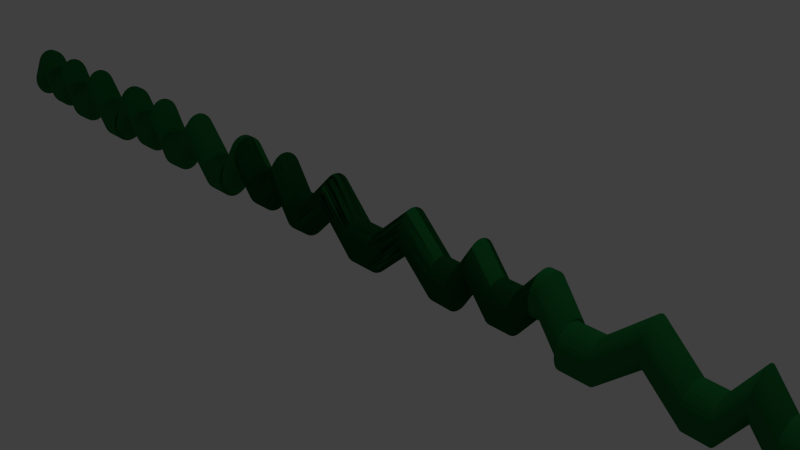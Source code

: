 # Source: puestoCiclas.blend  (saved by Blender 2.73.0; exported with 4.5.12 LTS)
import bpy
from mathutils import Matrix  # noqa: F401  (used for matrix-valued properties, if any)

bpy.ops.wm.read_factory_settings(use_empty=True)
scene = bpy.context.scene
scene.name = 'Scene'

# ---- collections
col_collection_1 = bpy.data.collections.new('Collection 1'); scene.collection.children.link(col_collection_1)

# ---- materials (node trees are filled in below, after node groups)
mat_material_001 = bpy.data.materials.new('Material.001')
mat_material_001.alpha_threshold = 0.0
mat_material_001.use_transparent_shadow = False
mat_material_001.diffuse_color = (0.01107, 0.1473, 0.03431, 1.0)
mat_material_001.specular_color = (0.002196, 0.009018, 0.002735)
mat_material_001.roughness = 0.5

# ---- material node trees

# ---- world
world_world = bpy.data.worlds.new('World'); scene.world = world_world
world_world.color = (0.05088, 0.05088, 0.05088)
world_world.use_sun_shadow = False
world_world.sun_shadow_jitter_overblur = 0.0
world_world.cycles.sampling_method = 'MANUAL'
world_world.cycles.sample_map_resolution = 256

# ---- cameras
cam_camera = bpy.data.cameras.new('Camera')
cam_camera.clip_end = 100.0
cam_camera.lens = 35.0
cam_camera.sensor_width = 32.0
cam_camera.sensor_height = 18.0
cam_camera.ortho_scale = 7.314
cam_camera.dof.focus_distance = 0.0
cam_camera.dof.aperture_fstop = 128.0

# ---- lights
light_lamp = bpy.data.lights.new('Lamp', 'POINT')
light_lamp.transmission_factor = 0.0
light_lamp.cutoff_distance = 30.0
light_lamp.energy = 100.0
light_lamp.shadow_buffer_clip_start = 1.001
light_lamp.shadow_soft_size = 0.1
light_lamp.shadow_maximum_resolution = 0.006
light_lamp.use_absolute_resolution = True
light_lamp.cycles.use_multiple_importance_sampling = False

# ---- meshes
me_cylinder = bpy.data.meshes.new('Cylinder')
me_cylinder.from_pydata([(0.0, 1.0, -1.0), (0.0, 1.0, 1.0), (0.1951, 0.9808, -1.0), (0.1951, 0.9808, 1.0), (0.3827, 0.9239, -1.0), (0.3827, 0.9239, 1.0), (0.5556, 0.8315, -1.0), (0.5556, 0.8315, 1.0), (0.7071, 0.7071, -1.0), (0.7071, 0.7071, 1.0), (0.8315, 0.5556, -1.0), (0.8315, 0.5556, 1.0), (0.9239, 0.3827, -1.0), (0.9239, 0.3827, 1.0), (0.9808, 0.1951, -1.0), (0.9808, 0.1951, 1.0), (1.0, 7.55e-08, -1.0), (1.0, 7.55e-08, 1.0), (0.9808, -0.1951, -1.0), (0.9808, -0.1951, 1.0), (0.9239, -0.3827, -1.0), (0.9239, -0.3827, 1.0), (0.8315, -0.5556, -1.0), (0.8315, -0.5556, 1.0), (0.7071, -0.7071, -1.0), (0.7071, -0.7071, 1.0), (0.5556, -0.8315, -1.0), (0.5556, -0.8315, 1.0), (0.3827, -0.9239, -1.0), (0.3827, -0.9239, 1.0), (0.1951, -0.9808, -1.0), (0.1951, -0.9808, 1.0), (-3.258e-07, -1.0, -1.0), (-3.258e-07, -1.0, 1.0), (-0.1951, -0.9808, -1.0), (-0.1951, -0.9808, 1.0), (-0.3827, -0.9239, -1.0), (-0.3827, -0.9239, 1.0), (-0.5556, -0.8315, -1.0), (-0.5556, -0.8315, 1.0), (-0.7071, -0.7071, -1.0), (-0.7071, -0.7071, 1.0), (-0.8315, -0.5556, -1.0), (-0.8315, -0.5556, 1.0), (-0.9239, -0.3827, -1.0), (-0.9239, -0.3827, 1.0), (-0.9808, -0.1951, -1.0), (-0.9808, -0.1951, 1.0), (-1.0, 9.656e-07, -1.0), (-1.0, 9.656e-07, 1.0), (-0.9808, 0.1951, -1.0), (-0.9808, 0.1951, 1.0), (-0.9239, 0.3827, -1.0), (-0.9239, 0.3827, 1.0), (-0.8315, 0.5556, -1.0), (-0.8315, 0.5556, 1.0), (-0.7071, 0.7071, -1.0), (-0.7071, 0.7071, 1.0), (-0.5556, 0.8315, -1.0), (-0.5556, 0.8315, 1.0), (-0.3827, 0.9239, -1.0), (-0.3827, 0.9239, 1.0), (-0.1951, 0.9808, -1.0), (-0.1951, 0.9808, 1.0), (0.0, 1.0, -1.0), (0.0, 1.0, 1.0), (0.1951, 0.9808, -1.0), (0.1951, 0.9808, 1.0), (0.3827, 0.9239, -1.0), (0.3827, 0.9239, 1.0), (0.5556, 0.8315, -1.0), (0.5556, 0.8315, 1.0), (0.7071, 0.7071, -1.0), (0.7071, 0.7071, 1.0), (0.8315, 0.5556, -1.0), (0.8315, 0.5556, 1.0), (0.9239, 0.3827, -1.0), (0.9239, 0.3827, 1.0), (0.9808, 0.1951, -1.0), (0.9808, 0.1951, 1.0), (1.0, 7.55e-08, -1.0), (1.0, 7.55e-08, 1.0), (0.9808, -0.1951, -1.0), (0.9808, -0.1951, 1.0), (0.9239, -0.3827, -1.0), (0.9239, -0.3827, 1.0), (0.8315, -0.5556, -1.0), (0.8315, -0.5556, 1.0), (0.7071, -0.7071, -1.0), (0.7071, -0.7071, 1.0), (0.5556, -0.8315, -1.0), (0.5556, -0.8315, 1.0), (0.3827, -0.9239, -1.0), (0.3827, -0.9239, 1.0), (0.1951, -0.9808, -1.0), (0.1951, -0.9808, 1.0), (-3.258e-07, -1.0, -1.0), (-3.258e-07, -1.0, 1.0), (-0.1951, -0.9808, -1.0), (-0.1951, -0.9808, 1.0), (-0.3827, -0.9239, -1.0), (-0.3827, -0.9239, 1.0), (-0.5556, -0.8315, -1.0), (-0.5556, -0.8315, 1.0), (-0.7071, -0.7071, -1.0), (-0.7071, -0.7071, 1.0), (-0.8315, -0.5556, -1.0), (-0.8315, -0.5556, 1.0), (-0.9239, -0.3827, -1.0), (-0.9239, -0.3827, 1.0), (-0.9808, -0.1951, -1.0), (-0.9808, -0.1951, 1.0), (-1.0, 9.656e-07, -1.0), (-1.0, 9.656e-07, 1.0), (-0.9808, 0.1951, -1.0), (-0.9808, 0.1951, 1.0), (-0.9239, 0.3827, -1.0), (-0.9239, 0.3827, 1.0), (-0.8315, 0.5556, -1.0), (-0.8315, 0.5556, 1.0), (-0.7071, 0.7071, -1.0), (-0.7071, 0.7071, 1.0), (-0.5556, 0.8315, -1.0), (-0.5556, 0.8315, 1.0), (-0.3827, 0.9239, -1.0), (-0.3827, 0.9239, 1.0), (-0.1951, 0.9808, -1.0), (-0.1951, 0.9808, 1.0), (0.0, 1.0, -1.0), (0.0, 1.0, 1.0), (0.1951, 0.9808, -1.0), (0.1951, 0.9808, 1.0), (0.3827, 0.9239, -1.0), (0.3827, 0.9239, 1.0), (0.5556, 0.8315, -1.0), (0.5556, 0.8315, 1.0), (0.7071, 0.7071, -1.0), (0.7071, 0.7071, 1.0), (0.8315, 0.5556, -1.0), (0.8315, 0.5556, 1.0), (0.9239, 0.3827, -1.0), (0.9239, 0.3827, 1.0), (0.9808, 0.1951, -1.0), (0.9808, 0.1951, 1.0), (1.0, 7.55e-08, -1.0), (1.0, 7.55e-08, 1.0), (0.9808, -0.1951, -1.0), (0.9808, -0.1951, 1.0), (0.9239, -0.3827, -1.0), (0.9239, -0.3827, 1.0), (0.8315, -0.5556, -1.0), (0.8315, -0.5556, 1.0), (0.7071, -0.7071, -1.0), (0.7071, -0.7071, 1.0), (0.5556, -0.8315, -1.0), (0.5556, -0.8315, 1.0), (0.3827, -0.9239, -1.0), (0.3827, -0.9239, 1.0), (0.1951, -0.9808, -1.0), (0.1951, -0.9808, 1.0), (-3.258e-07, -1.0, -1.0), (-3.258e-07, -1.0, 1.0), (-0.1951, -0.9808, -1.0), (-0.1951, -0.9808, 1.0), (-0.3827, -0.9239, -1.0), (-0.3827, -0.9239, 1.0), (-0.5556, -0.8315, -1.0), (-0.5556, -0.8315, 1.0), (-0.7071, -0.7071, -1.0), (-0.7071, -0.7071, 1.0), (-0.8315, -0.5556, -1.0), (-0.8315, -0.5556, 1.0), (-0.9239, -0.3827, -1.0), (-0.9239, -0.3827, 1.0), (-0.9808, -0.1951, -1.0), (-0.9808, -0.1951, 1.0), (-1.0, 9.656e-07, -1.0), (-1.0, 9.656e-07, 1.0), (-0.9808, 0.1951, -1.0), (-0.9808, 0.1951, 1.0), (-0.9239, 0.3827, -1.0), (-0.9239, 0.3827, 1.0), (-0.8315, 0.5556, -1.0), (-0.8315, 0.5556, 1.0), (-0.7071, 0.7071, -1.0), (-0.7071, 0.7071, 1.0), (-0.5556, 0.8315, -1.0), (-0.5556, 0.8315, 1.0), (-0.3827, 0.9239, -1.0), (-0.3827, 0.9239, 1.0), (-0.1951, 0.9808, -1.0), (-0.1951, 0.9808, 1.0), (-1.622, 1.162, -3.737), (-1.427, 1.143, -3.737), (-1.239, 1.086, -3.737), (-1.066, 0.9937, -3.737), (-0.9146, 0.8693, -3.737), (-0.7903, 0.7178, -3.737), (-0.6979, 0.5449, -3.737), (-0.641, 0.3573, -3.737), (-0.6217, 0.1622, -3.737), (-0.641, -0.03285, -3.737), (-0.6979, -0.2204, -3.737), (-0.7903, -0.3933, -3.737), (-0.9146, -0.5449, -3.737), (-1.066, -0.6692, -3.737), (-1.239, -0.7616, -3.737), (-1.427, -0.8185, -3.737), (-1.622, -0.8378, -3.737), (-1.817, -0.8185, -3.737), (-2.004, -0.7616, -3.737), (-2.177, -0.6692, -3.737), (-2.329, -0.5449, -3.737), (-2.453, -0.3933, -3.737), (-2.546, -0.2204, -3.737), (-2.603, -0.03285, -3.737), (-2.622, 0.1622, -3.737), (-2.603, 0.3573, -3.737), (-2.546, 0.5449, -3.737), (-2.453, 0.7178, -3.737), (-2.329, 0.8693, -3.737), (-2.177, 0.9937, -3.737), (-2.004, 1.086, -3.737), (-1.817, 1.143, -3.737), (-0.01843, 1.162, -6.252), (0.1767, 1.143, -6.252), (0.3643, 1.086, -6.252), (0.5371, 0.9937, -6.252), (0.6887, 0.8693, -6.252), (0.813, 0.7178, -6.252), (0.9055, 0.5449, -6.252), (0.9624, 0.3573, -6.252), (0.9816, 0.1622, -6.252), (0.9624, -0.03285, -6.252), (0.9055, -0.2204, -6.252), (0.813, -0.3933, -6.252), (0.6887, -0.5449, -6.252), (0.5371, -0.6692, -6.252), (0.3643, -0.7616, -6.252), (0.1767, -0.8185, -6.252), (-0.01843, -0.8378, -6.252), (-0.2135, -0.8185, -6.252), (-0.4011, -0.7616, -6.252), (-0.574, -0.6692, -6.252), (-0.7255, -0.5449, -6.252), (-0.8499, -0.3933, -6.252), (-0.9423, -0.2204, -6.252), (-0.9992, -0.03285, -6.252), (-1.018, 0.1622, -6.252), (-0.9992, 0.3573, -6.252), (-0.9423, 0.5449, -6.252), (-0.8499, 0.7178, -6.252), (-0.7255, 0.8693, -6.252), (-0.574, 0.9937, -6.252), (-0.4011, 1.086, -6.252), (-0.2135, 1.143, -6.252), (-0.01843, 1.162, -6.252), (0.1767, 1.143, -6.252), (0.3643, 1.086, -6.252), (0.5371, 0.9937, -6.252), (0.6887, 0.8693, -6.252), (0.813, 0.7178, -6.252), (0.9055, 0.5449, -6.252), (0.9624, 0.3573, -6.252), (0.9816, 0.1622, -6.252), (0.9624, -0.03285, -6.252), (0.9055, -0.2204, -6.252), (0.813, -0.3933, -6.252), (0.6887, -0.5449, -6.252), (0.5371, -0.6692, -6.252), (0.3643, -0.7616, -6.252), (0.1767, -0.8185, -6.252), (-0.01843, -0.8378, -6.252), (-0.2135, -0.8185, -6.252), (-0.4011, -0.7616, -6.252), (-0.574, -0.6692, -6.252), (-0.7255, -0.5449, -6.252), (-0.8499, -0.3933, -6.252), (-0.9423, -0.2204, -6.252), (-0.9992, -0.03285, -6.252), (-1.018, 0.1622, -6.252), (-0.9992, 0.3573, -6.252), (-0.9423, 0.5449, -6.252), (-0.8499, 0.7178, -6.252), (-0.7255, 0.8693, -6.252), (-0.574, 0.9937, -6.252), (-0.4011, 1.086, -6.252), (-0.2135, 1.143, -6.252), (0.01372, 1.162, -7.796), (0.2088, 1.143, -7.796), (0.3964, 1.086, -7.796), (0.5693, 0.9937, -7.796), (0.7208, 0.8693, -7.796), (0.8452, 0.7178, -7.796), (0.9376, 0.5449, -7.796), (0.9945, 0.3573, -7.796), (1.014, 0.1622, -7.796), (0.9945, -0.03285, -7.796), (0.9376, -0.2204, -7.796), (0.8452, -0.3933, -7.796), (0.7208, -0.5449, -7.796), (0.5693, -0.6692, -7.796), (0.3964, -0.7616, -7.796), (0.2088, -0.8185, -7.796), (0.01372, -0.8378, -7.796), (-0.1814, -0.8185, -7.796), (-0.369, -0.7616, -7.796), (-0.5418, -0.6692, -7.796), (-0.6934, -0.5449, -7.796), (-0.8177, -0.3933, -7.796), (-0.9102, -0.2204, -7.796), (-0.9671, -0.03285, -7.796), (-0.9863, 0.1622, -7.796), (-0.9671, 0.3573, -7.796), (-0.9102, 0.5449, -7.796), (-0.8177, 0.7178, -7.796), (-0.6934, 0.8693, -7.796), (-0.5418, 0.9937, -7.796), (-0.369, 1.086, -7.796), (-0.1814, 1.143, -7.796), (-1.571, 1.162, -9.336), (-1.376, 1.143, -9.336), (-1.188, 1.086, -9.336), (-1.015, 0.9937, -9.336), (-0.8638, 0.8693, -9.336), (-0.7394, 0.7178, -9.336), (-0.647, 0.5449, -9.336), (-0.5901, 0.3573, -9.336), (-0.5709, 0.1622, -9.336), (-0.5901, -0.03285, -9.336), (-0.647, -0.2204, -9.336), (-0.7394, -0.3933, -9.336), (-0.8638, -0.5449, -9.336), (-1.015, -0.6692, -9.336), (-1.188, -0.7616, -9.336), (-1.376, -0.8185, -9.336), (-1.571, -0.8378, -9.336), (-1.766, -0.8185, -9.336), (-1.954, -0.7616, -9.336), (-2.126, -0.6692, -9.336), (-2.278, -0.5449, -9.336), (-2.402, -0.3933, -9.336), (-2.495, -0.2204, -9.336), (-2.552, -0.03285, -9.336), (-2.571, 0.1622, -9.336), (-2.552, 0.3573, -9.336), (-2.495, 0.5449, -9.336), (-2.402, 0.7178, -9.336), (-2.278, 0.8693, -9.336), (-2.126, 0.9937, -9.336), (-1.954, 1.086, -9.336), (-1.766, 1.143, -9.336), (-0.2763, 1.162, -10.88), (-0.08123, 1.143, -10.88), (0.1064, 1.086, -10.88), (0.2792, 0.9937, -10.88), (0.4308, 0.8693, -10.88), (0.5551, 0.7178, -10.88), (0.6476, 0.5449, -10.88), (0.7045, 0.3573, -10.88), (0.7237, 0.1622, -10.88), (0.7045, -0.03285, -10.88), (0.6476, -0.2204, -10.88), (0.5551, -0.3933, -10.88), (0.4308, -0.5449, -10.88), (0.2792, -0.6692, -10.88), (0.1064, -0.7616, -10.88), (-0.08124, -0.8185, -10.88), (-0.2763, -0.8378, -10.88), (-0.4714, -0.8185, -10.88), (-0.659, -0.7616, -10.88), (-0.8319, -0.6692, -10.88), (-0.9834, -0.5449, -10.88), (-1.108, -0.3933, -10.88), (-1.2, -0.2204, -10.88), (-1.257, -0.03285, -10.88), (-1.276, 0.1622, -10.88), (-1.257, 0.3573, -10.88), (-1.2, 0.5449, -10.88), (-1.108, 0.7178, -10.88), (-0.9834, 0.8693, -10.88), (-0.8319, 0.9937, -10.88), (-0.659, 1.086, -10.88), (-0.4714, 1.143, -10.88), (-0.2763, 1.162, -12.43), (-0.08123, 1.143, -12.43), (0.1064, 1.086, -12.43), (0.2792, 0.9937, -12.43), (0.4308, 0.8693, -12.43), (0.5551, 0.7178, -12.43), (0.6476, 0.5449, -12.43), (0.7045, 0.3573, -12.43), (0.7237, 0.1622, -12.43), (0.7045, -0.03285, -12.43), (0.6476, -0.2204, -12.43), (0.5551, -0.3933, -12.43), (0.4308, -0.5449, -12.43), (0.2792, -0.6692, -12.43), (0.1064, -0.7616, -12.43), (-0.08123, -0.8185, -12.43), (-0.2763, -0.8378, -12.43), (-0.4714, -0.8185, -12.43), (-0.659, -0.7616, -12.43), (-0.8319, -0.6692, -12.43), (-0.9834, -0.5449, -12.43), (-1.108, -0.3933, -12.43), (-1.2, -0.2204, -12.43), (-1.257, -0.03285, -12.43), (-1.276, 0.1622, -12.43), (-1.257, 0.3573, -12.43), (-1.2, 0.5449, -12.43), (-1.108, 0.7178, -12.43), (-0.9834, 0.8693, -12.43), (-0.8319, 0.9937, -12.43), (-0.659, 1.086, -12.43), (-0.4714, 1.143, -12.43), (-1.523, 1.162, -13.97), (-1.327, 1.143, -13.97), (-1.14, 1.086, -13.97), (-0.967, 0.9937, -13.97), (-0.8155, 0.8693, -13.97), (-0.6911, 0.7178, -13.97), (-0.5987, 0.5449, -13.97), (-0.5418, 0.3573, -13.97), (-0.5226, 0.1622, -13.97), (-0.5418, -0.03285, -13.97), (-0.5987, -0.2204, -13.97), (-0.6911, -0.3933, -13.97), (-0.8155, -0.5449, -13.97), (-0.967, -0.6692, -13.97), (-1.14, -0.7616, -13.97), (-1.327, -0.8185, -13.97), (-1.523, -0.8378, -13.97), (-1.718, -0.8185, -13.97), (-1.905, -0.7616, -13.97), (-2.078, -0.6692, -13.97), (-2.23, -0.5449, -13.97), (-2.354, -0.3933, -13.97), (-2.446, -0.2204, -13.97), (-2.503, -0.03285, -13.97), (-2.523, 0.1622, -13.97), (-2.503, 0.3573, -13.97), (-2.446, 0.5449, -13.97), (-2.354, 0.7178, -13.97), (-2.23, 0.8693, -13.97), (-2.078, 0.9937, -13.97), (-1.905, 1.086, -13.97), (-1.718, 1.143, -13.97), (0.0, 1.0, -1.0), (0.0, 1.0, 1.0), (0.1951, 0.9808, -1.0), (0.1951, 0.9808, 1.0), (0.3827, 0.9239, -1.0), (0.3827, 0.9239, 1.0), (0.5556, 0.8315, -1.0), (0.5556, 0.8315, 1.0), (0.7071, 0.7071, -1.0), (0.7071, 0.7071, 1.0), (0.8315, 0.5556, -1.0), (0.8315, 0.5556, 1.0), (0.9239, 0.3827, -1.0), (0.9239, 0.3827, 1.0), (0.9808, 0.1951, -1.0), (0.9808, 0.1951, 1.0), (1.0, 7.55e-08, -1.0), (1.0, 7.55e-08, 1.0), (0.9808, -0.1951, -1.0), (0.9808, -0.1951, 1.0), (0.9239, -0.3827, -1.0), (0.9239, -0.3827, 1.0), (0.8315, -0.5556, -1.0), (0.8315, -0.5556, 1.0), (0.7071, -0.7071, -1.0), (0.7071, -0.7071, 1.0), (0.5556, -0.8315, -1.0), (0.5556, -0.8315, 1.0), (0.3827, -0.9239, -1.0), (0.3827, -0.9239, 1.0), (0.1951, -0.9808, -1.0), (0.1951, -0.9808, 1.0), (-3.258e-07, -1.0, -1.0), (-3.258e-07, -1.0, 1.0), (-0.1951, -0.9808, -1.0), (-0.1951, -0.9808, 1.0), (-0.3827, -0.9239, -1.0), (-0.3827, -0.9239, 1.0), (-0.5556, -0.8315, -1.0), (-0.5556, -0.8315, 1.0), (-0.7071, -0.7071, -1.0), (-0.7071, -0.7071, 1.0), (-0.8315, -0.5556, -1.0), (-0.8315, -0.5556, 1.0), (-0.9239, -0.3827, -1.0), (-0.9239, -0.3827, 1.0), (-0.9808, -0.1951, -1.0), (-0.9808, -0.1951, 1.0), (-1.0, 9.656e-07, -1.0), (-1.0, 9.656e-07, 1.0), (-0.9808, 0.1951, -1.0), (-0.9808, 0.1951, 1.0), (-0.9239, 0.3827, -1.0), (-0.9239, 0.3827, 1.0), (-0.8315, 0.5556, -1.0), (-0.8315, 0.5556, 1.0), (-0.7071, 0.7071, -1.0), (-0.7071, 0.7071, 1.0), (-0.5556, 0.8315, -1.0), (-0.5556, 0.8315, 1.0), (-0.3827, 0.9239, -1.0), (-0.3827, 0.9239, 1.0), (-0.1951, 0.9808, -1.0), (-0.1951, 0.9808, 1.0), (0.0, 1.0, -1.0), (0.0, 1.0, 1.0), (0.1951, 0.9808, -1.0), (0.1951, 0.9808, 1.0), (0.3827, 0.9239, -1.0), (0.3827, 0.9239, 1.0), (0.5556, 0.8315, -1.0), (0.5556, 0.8315, 1.0), (0.7071, 0.7071, -1.0), (0.7071, 0.7071, 1.0), (0.8315, 0.5556, -1.0), (0.8315, 0.5556, 1.0), (0.9239, 0.3827, -1.0), (0.9239, 0.3827, 1.0), (0.9808, 0.1951, -1.0), (0.9808, 0.1951, 1.0), (1.0, 7.55e-08, -1.0), (1.0, 7.55e-08, 1.0), (0.9808, -0.1951, -1.0), (0.9808, -0.1951, 1.0), (0.9239, -0.3827, -1.0), (0.9239, -0.3827, 1.0), (0.8315, -0.5556, -1.0), (0.8315, -0.5556, 1.0), (0.7071, -0.7071, -1.0), (0.7071, -0.7071, 1.0), (0.5556, -0.8315, -1.0), (0.5556, -0.8315, 1.0), (0.3827, -0.9239, -1.0), (0.3827, -0.9239, 1.0), (0.1951, -0.9808, -1.0), (0.1951, -0.9808, 1.0), (-3.258e-07, -1.0, -1.0), (-3.258e-07, -1.0, 1.0), (-0.1951, -0.9808, -1.0), (-0.1951, -0.9808, 1.0), (-0.3827, -0.9239, -1.0), (-0.3827, -0.9239, 1.0), (-0.5556, -0.8315, -1.0), (-0.5556, -0.8315, 1.0), (-0.7071, -0.7071, -1.0), (-0.7071, -0.7071, 1.0), (-0.8315, -0.5556, -1.0), (-0.8315, -0.5556, 1.0), (-0.9239, -0.3827, -1.0), (-0.9239, -0.3827, 1.0), (-0.9808, -0.1951, -1.0), (-0.9808, -0.1951, 1.0), (-1.0, 9.656e-07, -1.0), (-1.0, 9.656e-07, 1.0), (-0.9808, 0.1951, -1.0), (-0.9808, 0.1951, 1.0), (-0.9239, 0.3827, -1.0), (-0.9239, 0.3827, 1.0), (-0.8315, 0.5556, -1.0), (-0.8315, 0.5556, 1.0), (-0.7071, 0.7071, -1.0), (-0.7071, 0.7071, 1.0), (-0.5556, 0.8315, -1.0), (-0.5556, 0.8315, 1.0), (-0.3827, 0.9239, -1.0), (-0.3827, 0.9239, 1.0), (-0.1951, 0.9808, -1.0), (-0.1951, 0.9808, 1.0), (-1.622, 1.162, -3.737), (-1.427, 1.143, -3.737), (-1.239, 1.086, -3.737), (-1.066, 0.9937, -3.737), (-0.9146, 0.8693, -3.737), (-0.7903, 0.7178, -3.737), (-0.6979, 0.5449, -3.737), (-0.641, 0.3573, -3.737), (-0.6217, 0.1622, -3.737), (-0.641, -0.03285, -3.737), (-0.6979, -0.2204, -3.737), (-0.7903, -0.3933, -3.737), (-0.9146, -0.5449, -3.737), (-1.066, -0.6692, -3.737), (-1.239, -0.7616, -3.737), (-1.427, -0.8185, -3.737), (-1.622, -0.8378, -3.737), (-1.817, -0.8185, -3.737), (-2.004, -0.7616, -3.737), (-2.177, -0.6692, -3.737), (-2.329, -0.5449, -3.737), (-2.453, -0.3933, -3.737), (-2.546, -0.2204, -3.737), (-2.603, -0.03285, -3.737), (-2.622, 0.1622, -3.737), (-2.603, 0.3573, -3.737), (-2.546, 0.5449, -3.737), (-2.453, 0.7178, -3.737), (-2.329, 0.8693, -3.737), (-2.177, 0.9937, -3.737), (-2.004, 1.086, -3.737), (-1.817, 1.143, -3.737), (-0.01843, 1.162, -6.252), (0.1767, 1.143, -6.252), (0.3643, 1.086, -6.252), (0.5371, 0.9937, -6.252), (0.6887, 0.8693, -6.252), (0.813, 0.7178, -6.252), (0.9055, 0.5449, -6.252), (0.9624, 0.3573, -6.252), (0.9816, 0.1622, -6.252), (0.9624, -0.03285, -6.252), (0.9055, -0.2204, -6.252), (0.813, -0.3933, -6.252), (0.6887, -0.5449, -6.252), (0.5371, -0.6692, -6.252), (0.3643, -0.7616, -6.252), (0.1767, -0.8185, -6.252), (-0.01843, -0.8378, -6.252), (-0.2135, -0.8185, -6.252), (-0.4011, -0.7616, -6.252), (-0.574, -0.6692, -6.252), (-0.7255, -0.5449, -6.252), (-0.8499, -0.3933, -6.252), (-0.9423, -0.2204, -6.252), (-0.9992, 0.3573, -6.252), (-0.9423, 0.5449, -6.252), (-0.8499, 0.7178, -6.252), (-0.7255, 0.8693, -6.252), (-0.574, 0.9937, -6.252), (-0.4011, 1.086, -6.252), (-0.2135, 1.143, -6.252), (-0.01843, 1.162, -6.252), (0.1767, 1.143, -6.252), (0.3643, 1.086, -6.252), (0.5371, 0.9937, -6.252), (0.6887, 0.8693, -6.252), (0.813, 0.7178, -6.252), (0.9055, 0.5449, -6.252), (0.9624, 0.3573, -6.252), (0.9816, 0.1622, -6.252), (0.9624, -0.03285, -6.252), (0.9055, -0.2204, -6.252), (0.813, -0.3933, -6.252), (0.6887, -0.5449, -6.252), (0.5371, -0.6692, -6.252), (0.3643, -0.7616, -6.252), (0.1767, -0.8185, -6.252), (-0.01843, -0.8378, -6.252), (-0.2135, -0.8185, -6.252), (-0.4011, -0.7616, -6.252), (-0.574, -0.6692, -6.252), (-0.7255, -0.5449, -6.252), (-0.8499, -0.3933, -6.252), (-0.9423, -0.2204, -6.252), (-0.9992, -0.03285, -6.252), (-1.018, 0.1622, -6.252), (-0.9992, 0.3573, -6.252), (-0.9423, 0.5449, -6.252), (-0.8499, 0.7178, -6.252), (-0.7255, 0.8693, -6.252), (-0.574, 0.9937, -6.252), (-0.4011, 1.086, -6.252), (-0.2135, 1.143, -6.252), (0.01372, 1.162, -7.796), (0.2088, 1.143, -7.796), (0.3964, 1.086, -7.796), (0.5693, 0.9937, -7.796), (0.7208, 0.8693, -7.796), (0.8452, 0.7178, -7.796), (0.9376, 0.5449, -7.796), (0.9945, 0.3573, -7.796), (1.014, 0.1622, -7.796), (0.9945, -0.03285, -7.796), (0.9376, -0.2204, -7.796), (0.8452, -0.3933, -7.796), (0.7208, -0.5449, -7.796), (0.5693, -0.6692, -7.796), (0.3964, -0.7616, -7.796), (0.2088, -0.8185, -7.796), (0.01372, -0.8378, -7.796), (-0.1814, -0.8185, -7.796), (-0.369, -0.7616, -7.796), (-0.5418, -0.6692, -7.796), (-0.6934, -0.5449, -7.796), (-0.8177, -0.3933, -7.796), (-0.9102, -0.2204, -7.796), (-0.9671, -0.03285, -7.796), (-0.9863, 0.1622, -7.796), (-0.9671, 0.3573, -7.796), (-0.9102, 0.5449, -7.796), (-0.8177, 0.7178, -7.796), (-0.6934, 0.8693, -7.796), (-0.5418, 0.9937, -7.796), (-0.369, 1.086, -7.796), (-0.1814, 1.143, -7.796), (-1.571, 1.162, -9.336), (-1.376, 1.143, -9.336), (-1.188, 1.086, -9.336), (-1.015, 0.9937, -9.336), (-0.8638, 0.8693, -9.336), (-0.7394, 0.7178, -9.336), (-0.647, 0.5449, -9.336), (-0.5901, 0.3573, -9.336), (-0.5709, 0.1622, -9.336), (-0.5901, -0.03285, -9.336), (-0.647, -0.2204, -9.336), (-0.7394, -0.3933, -9.336), (-0.8638, -0.5449, -9.336), (-1.015, -0.6692, -9.336), (-1.188, -0.7616, -9.336), (-1.376, -0.8185, -9.336), (-1.571, -0.8378, -9.336), (-1.766, -0.8185, -9.336), (-1.954, -0.7616, -9.336), (-2.126, -0.6692, -9.336), (-2.278, -0.5449, -9.336), (-2.402, -0.3933, -9.336), (-2.495, -0.2204, -9.336), (-2.552, -0.03285, -9.336), (-2.571, 0.1622, -9.336), (-2.552, 0.3573, -9.336), (-2.495, 0.5449, -9.336), (-2.402, 0.7178, -9.336), (-2.278, 0.8693, -9.336), (-2.126, 0.9937, -9.336), (-1.954, 1.086, -9.336), (-1.766, 1.143, -9.336), (-0.2763, 1.162, -10.88), (-0.08123, 1.143, -10.88), (0.1064, 1.086, -10.88), (0.2792, 0.9937, -10.88), (0.4308, 0.8693, -10.88), (0.5551, 0.7178, -10.88), (0.6476, 0.5449, -10.88), (0.7045, 0.3573, -10.88), (0.7237, 0.1622, -10.88), (0.7045, -0.03285, -10.88), (0.6476, -0.2204, -10.88), (0.5551, -0.3933, -10.88), (0.4308, -0.5449, -10.88), (0.2792, -0.6692, -10.88), (0.1064, -0.7616, -10.88), (-0.08124, -0.8185, -10.88), (-0.2763, -0.8378, -10.88), (-0.4714, -0.8185, -10.88), (-0.659, -0.7616, -10.88), (-0.8319, -0.6692, -10.88), (-0.9834, -0.5449, -10.88), (-1.108, -0.3933, -10.88), (-1.2, -0.2204, -10.88), (-1.257, -0.03285, -10.88), (-1.276, 0.1622, -10.88), (-1.257, 0.3573, -10.88), (-1.2, 0.5449, -10.88), (-1.108, 0.7178, -10.88), (-0.9834, 0.8693, -10.88), (-0.8319, 0.9937, -10.88), (-0.659, 1.086, -10.88), (-0.4714, 1.143, -10.88), (-0.2763, 1.162, -12.43), (-0.08123, 1.143, -12.43), (0.1064, 1.086, -12.43), (0.2792, 0.9937, -12.43), (0.4308, 0.8693, -12.43), (0.5551, 0.7178, -12.43), (0.6476, 0.5449, -12.43), (0.7045, 0.3573, -12.43), (0.7237, 0.1622, -12.43), (0.7045, -0.03285, -12.43), (0.6476, -0.2204, -12.43), (0.5551, -0.3933, -12.43), (0.4308, -0.5449, -12.43), (0.2792, -0.6692, -12.43), (0.1064, -0.7616, -12.43), (-0.08123, -0.8185, -12.43), (-0.2763, -0.8378, -12.43), (-0.4714, -0.8185, -12.43), (-0.659, -0.7616, -12.43), (-0.8319, -0.6692, -12.43), (-0.9834, -0.5449, -12.43), (-1.108, -0.3933, -12.43), (-1.2, -0.2204, -12.43), (-1.257, -0.03285, -12.43), (-1.276, 0.1622, -12.43), (-1.257, 0.3573, -12.43), (-1.2, 0.5449, -12.43), (-1.108, 0.7178, -12.43), (-0.9834, 0.8693, -12.43), (-0.8319, 0.9937, -12.43), (-0.659, 1.086, -12.43), (-0.4714, 1.143, -12.43), (-1.523, 1.162, -13.97), (-1.327, 1.143, -13.97), (-1.14, 1.086, -13.97), (-0.967, 0.9937, -13.97), (-0.8155, 0.8693, -13.97), (-0.6911, 0.7178, -13.97), (-0.5987, 0.5449, -13.97), (-0.5418, 0.3573, -13.97), (-0.5226, 0.1622, -13.97), (-0.5418, -0.03285, -13.97), (-0.5987, -0.2204, -13.97), (-0.6911, -0.3933, -13.97), (-0.8155, -0.5449, -13.97), (-0.967, -0.6692, -13.97), (-1.14, -0.7616, -13.97), (-1.327, -0.8185, -13.97), (-1.523, -0.8378, -13.97), (-1.718, -0.8185, -13.97), (-1.905, -0.7616, -13.97), (-2.078, -0.6692, -13.97), (-2.23, -0.5449, -13.97), (-2.354, -0.3933, -13.97), (-2.446, -0.2204, -13.97), (-2.503, -0.03285, -13.97), (-2.523, 0.1622, -13.97), (-2.503, 0.3573, -13.97), (-2.446, 0.5449, -13.97), (-2.078, 0.9937, -13.97), (-1.905, 1.086, -13.97), (-1.718, 1.143, -13.97), (0.6718, -0.5449, -16.11), (0.5203, -0.6692, -16.11), (0.3474, -0.7616, -16.11), (0.1598, -0.8185, -16.11), (-0.0353, -0.8378, -16.11), (-0.2304, -0.8185, -16.11), (-0.418, -0.7616, -16.11), (-1.14, 1.086, -14.56), (-0.5909, -0.6692, -16.11), (0.9455, 0.3573, -16.11), (-0.7424, -0.5449, -16.11), (-0.8668, -0.3933, -16.11), (-0.9592, -0.2204, -16.11), (-1.016, -0.03285, -16.11), (-1.035, 0.1622, -16.11), (-1.327, 1.143, -14.56), (-1.016, 0.3573, -16.11), (-1.523, 1.162, -14.56), (-0.9592, 0.5449, -16.11), (-0.8668, 0.7178, -16.11), (-0.7424, 0.8693, -16.11), (-0.5909, 0.9937, -16.11), (-0.418, 1.086, -16.11), (-0.2304, 1.143, -16.11), (-0.0353, 1.162, -16.11), (0.1598, 1.143, -16.11), (0.3474, 1.086, -16.11), (-1.718, 1.143, -14.56), (-1.905, 1.086, -14.56), (-2.078, 0.9937, -14.56), (-2.23, 0.8693, -14.56), (-2.354, 0.7178, -14.56), (-2.446, 0.5449, -14.56), (-2.503, 0.3573, -14.56), (-2.523, 0.1622, -14.56), (-2.503, -0.03285, -14.56), (-2.446, -0.2204, -14.56), (-2.354, -0.3933, -14.56), (0.7962, 0.7178, -16.11), (0.8886, 0.5449, -16.11), (0.9647, 0.1622, -16.11), (0.9455, -0.03285, -16.11), (0.8886, -0.2204, -16.11), (0.7962, -0.3933, -16.11), (-2.23, -0.5449, -14.56), (-0.5418, 0.3573, -14.56), (-2.078, -0.6692, -14.56), (-1.905, -0.7616, -14.56), (-1.718, -0.8185, -14.56), (-1.523, -0.8378, -14.56), (-1.327, -0.8185, -14.56), (-1.14, -0.7616, -14.56), (-0.967, -0.6692, -14.56), (-0.8155, -0.5449, -14.56), (-0.6911, -0.3933, -14.56), (-0.5987, -0.2204, -14.56), (-0.5418, -0.03285, -14.56), (-0.5226, 0.1622, -14.56), (-2.446, 0.5449, -31.05), (-2.546, -0.2204, -20.81), (0.5203, 0.9937, -16.11), (-2.503, 0.3573, -31.05), (0.6718, 0.8693, -16.11), (-2.523, 0.1622, -31.05), (-2.503, -0.03285, -31.05), (-2.446, -0.2204, -31.05), (-2.354, -0.3933, -31.05), (-2.23, -0.5449, -31.05), (-2.078, -0.6692, -31.05), (-1.905, -0.7616, -31.05), (-1.718, -0.8185, -31.05), (-1.523, -0.8378, -31.05), (-0.9423, -0.2204, -23.33), (-2.603, 0.3573, -20.81), (-1.327, -0.8185, -31.05), (-1.14, -0.7616, -31.05), (-0.967, -0.6692, -31.05), (-0.8155, -0.5449, -31.05), (-0.6911, -0.3933, -31.05), (-0.5987, -0.2204, -31.05), (-0.5418, -0.03285, -31.05), (-0.5226, 0.1622, -31.05), (-0.5418, 0.3573, -31.05), (-2.622, 0.1622, -20.81), (-2.603, -0.03285, -20.81), (-0.5987, 0.5449, -31.05), (-0.6911, 0.7178, -31.05), (-0.8155, 0.8693, -31.05), (-0.967, 0.9937, -31.05), (-1.14, 1.086, -31.05), (-1.327, 1.143, -31.05), (-1.523, 1.162, -31.05), (-0.8319, 0.9937, -29.5), (-0.9834, 0.8693, -29.5), (-0.5987, 0.5449, -14.56), (-0.6911, 0.7178, -14.56), (-1.108, 0.7178, -29.5), (-1.2, 0.5449, -29.5), (0.2792, 0.9937, -29.5), (0.1064, 1.086, -29.5), (-0.08124, 1.143, -29.5), (-0.2763, 1.162, -29.5), (-1.2, 0.5449, -27.96), (-1.257, 0.3573, -27.96), (-1.276, 0.1622, -27.96), (-1.257, -0.03285, -27.96), (-1.2, -0.2204, -27.96), (-1.108, -0.3933, -27.96), (0.1064, 1.086, -27.96), (-0.8155, 0.8693, -14.56), (-0.967, 0.9937, -14.56), (-0.08124, 1.143, -27.96), (-2.495, 0.5449, -26.41), (-2.552, 0.3573, -26.41), (-2.571, 0.1622, -26.41), (-2.552, -0.03285, -26.41), (-2.495, -0.2204, -26.41), (-2.402, -0.3933, -26.41), (-1.188, 1.086, -26.41), (-1.376, 1.143, -26.41), (-1.571, 1.162, -26.41), (0.3964, 1.086, -24.87), (0.2088, 1.143, -24.87), (0.01372, 1.162, -24.87), (-0.9992, 0.3573, -23.33), (-1.018, 0.1622, -23.33), (-0.9992, -0.03285, -23.33), (-2.354, 0.7178, -31.05), (-2.23, 0.8693, -31.05), (-2.078, 0.9937, -31.05), (-1.905, 1.086, -31.05), (-1.718, 1.143, -31.05), (-8.424e-07, 1.0, -18.08), (-8.424e-07, 1.0, -16.08), (0.1951, 0.9808, -18.08), (0.1951, 0.9808, -16.08), (0.3827, 0.9239, -18.08), (0.3827, 0.9239, -16.08), (0.5556, 0.8315, -18.08), (0.5556, 0.8315, -16.08), (0.7071, 0.7071, -18.08), (0.7071, 0.7071, -16.08), (0.8315, 0.5556, -18.08), (0.8315, 0.5556, -16.08), (0.9239, 0.3827, -18.08), (0.9239, 0.3827, -16.08), (0.9808, 0.1951, -18.08), (0.9808, 0.1951, -16.08), (1.0, 7.55e-08, -18.08), (1.0, 7.55e-08, -16.08), (0.9808, -0.1951, -18.08), (0.9808, -0.1951, -16.08), (0.9239, -0.3827, -18.08), (0.9239, -0.3827, -16.08), (0.8315, -0.5556, -18.08), (0.8315, -0.5556, -16.08), (0.7071, -0.7071, -18.08), (0.7071, -0.7071, -16.08), (0.5556, -0.8315, -18.08), (0.5556, -0.8315, -16.08), (0.3827, -0.9239, -18.08), (0.3827, -0.9239, -16.08), (0.1951, -0.9808, -18.08), (0.1951, -0.9808, -16.08), (-1.168e-06, -1.0, -18.08), (-1.168e-06, -1.0, -16.08), (-0.1951, -0.9808, -18.08), (-0.1951, -0.9808, -16.08), (-0.3827, -0.9239, -18.08), (-0.3827, -0.9239, -16.08), (-0.5556, -0.8315, -18.08), (-0.5556, -0.8315, -16.08), (-0.7071, -0.7071, -18.08), (-0.7071, -0.7071, -16.08), (-0.8315, -0.5556, -18.08), (-0.8315, -0.5556, -16.08), (-0.9239, -0.3827, -18.08), (-0.9239, -0.3827, -16.08), (-0.9808, -0.1951, -18.08), (-0.9808, -0.1951, -16.08), (-1.0, 9.656e-07, -18.08), (-1.0, 9.656e-07, -16.08), (-0.9808, 0.1951, -18.08), (-0.9808, 0.1951, -16.08), (-0.9239, 0.3827, -18.08), (-0.9239, 0.3827, -16.08), (-0.8315, 0.5556, -18.08), (-0.8315, 0.5556, -16.08), (-0.7071, 0.7071, -18.08), (-0.7071, 0.7071, -16.08), (-0.5556, 0.8315, -18.08), (-0.5556, 0.8315, -16.08), (-0.3827, 0.9239, -18.08), (-0.3827, 0.9239, -16.08), (-0.1951, 0.9808, -18.08), (-0.1951, 0.9808, -16.08), (-8.424e-07, 1.0, -18.08), (-8.424e-07, 1.0, -16.08), (0.1951, 0.9808, -18.08), (0.1951, 0.9808, -16.08), (0.3827, 0.9239, -18.08), (0.3827, 0.9239, -16.08), (0.5556, 0.8315, -18.08), (0.5556, 0.8315, -16.08), (0.7071, 0.7071, -18.08), (0.7071, 0.7071, -16.08), (0.8315, 0.5556, -18.08), (0.8315, 0.5556, -16.08), (0.9239, 0.3827, -18.08), (0.9239, 0.3827, -16.08), (0.9808, 0.1951, -18.08), (0.9808, 0.1951, -16.08), (1.0, 7.55e-08, -18.08), (1.0, 7.55e-08, -16.08), (0.9808, -0.1951, -18.08), (0.9808, -0.1951, -16.08), (0.9239, -0.3827, -18.08), (0.9239, -0.3827, -16.08), (0.8315, -0.5556, -18.08), (0.8315, -0.5556, -16.08), (0.7071, -0.7071, -18.08), (0.7071, -0.7071, -16.08), (0.5556, -0.8315, -18.08), (0.5556, -0.8315, -16.08), (0.3827, -0.9239, -18.08), (0.3827, -0.9239, -16.08), (0.1951, -0.9808, -18.08), (0.1951, -0.9808, -16.08), (-1.168e-06, -1.0, -18.08), (-1.168e-06, -1.0, -16.08), (-0.1951, -0.9808, -18.08), (-0.1951, -0.9808, -16.08), (-0.3827, -0.9239, -18.08), (-0.3827, -0.9239, -16.08), (-0.5556, -0.8315, -18.08), (-0.5556, -0.8315, -16.08), (-0.7071, -0.7071, -18.08), (-0.7071, -0.7071, -16.08), (-0.8315, -0.5556, -18.08), (-0.8315, -0.5556, -16.08), (-0.9239, -0.3827, -18.08), (-0.9239, -0.3827, -16.08), (-0.9808, -0.1951, -18.08), (-0.9808, -0.1951, -16.08), (-1.0, 9.656e-07, -18.08), (-1.0, 9.656e-07, -16.08), (-0.9808, 0.1951, -18.08), (-0.9808, 0.1951, -16.08), (-0.9239, 0.3827, -18.08), (-0.9239, 0.3827, -16.08), (-0.8315, 0.5556, -18.08), (-0.8315, 0.5556, -16.08), (-0.7071, 0.7071, -18.08), (-0.7071, 0.7071, -16.08), (-0.5556, 0.8315, -18.08), (-0.5556, 0.8315, -16.08), (-0.3827, 0.9239, -18.08), (-0.3827, 0.9239, -16.08), (-0.1951, 0.9808, -18.08), (-0.1951, 0.9808, -16.08), (-1.622, 1.162, -20.81), (-1.427, 1.143, -20.81), (-1.239, 1.086, -20.81), (-1.066, 0.9937, -20.81), (-0.9146, 0.8693, -20.81), (-0.7903, 0.7178, -20.81), (-0.6979, 0.5449, -20.81), (-0.641, 0.3573, -20.81), (-0.6217, 0.1622, -20.81), (-0.641, -0.03285, -20.81), (-0.6979, -0.2204, -20.81), (-0.7903, -0.3933, -20.81), (-0.9146, -0.5449, -20.81), (-1.066, -0.6692, -20.81), (-1.239, -0.7616, -20.81), (-1.427, -0.8185, -20.81), (-1.622, -0.8378, -20.81), (-1.817, -0.8185, -20.81), (-2.004, -0.7616, -20.81), (-2.177, -0.6692, -20.81), (-2.329, -0.5449, -20.81), (-2.453, -0.3933, -20.81), (-2.546, -0.2204, -20.81), (-2.603, -0.03285, -20.81), (-2.622, 0.1622, -20.81), (-2.603, 0.3573, -20.81), (-2.546, 0.5449, -20.81), (-2.453, 0.7178, -20.81), (-2.329, 0.8693, -20.81), (-2.177, 0.9937, -20.81), (-2.004, 1.086, -20.81), (-1.817, 1.143, -20.81), (-0.01843, 1.162, -23.33), (0.1767, 1.143, -23.33), (0.3643, 1.086, -23.33), (0.5371, 0.9937, -23.33), (0.6887, 0.8693, -23.33), (0.813, 0.7178, -23.33), (0.9055, 0.5449, -23.33), (0.9624, 0.3573, -23.33), (0.9816, 0.1622, -23.33), (0.9624, -0.03285, -23.33), (0.9055, -0.2204, -23.33), (0.813, -0.3933, -23.33), (0.6887, -0.5449, -23.33), (0.5371, -0.6692, -23.33), (0.3643, -0.7616, -23.33), (0.1767, -0.8185, -23.33), (-0.01843, -0.8378, -23.33), (-0.2135, -0.8185, -23.33), (-0.4011, -0.7616, -23.33), (-0.574, -0.6692, -23.33), (-0.7255, -0.5449, -23.33), (-0.8499, -0.3933, -23.33), (-0.9423, -0.2204, -23.33), (-0.9992, 0.3573, -23.33), (-0.9423, 0.5449, -23.33), (-0.8499, 0.7178, -23.33), (-0.7255, 0.8693, -23.33), (-0.574, 0.9937, -23.33), (-0.4011, 1.086, -23.33), (-0.2135, 1.143, -23.33), (-0.01843, 1.162, -23.33), (0.1767, 1.143, -23.33), (0.3643, 1.086, -23.33), (0.5371, 0.9937, -23.33), (0.6887, 0.8693, -23.33), (0.813, 0.7178, -23.33), (0.9055, 0.5449, -23.33), (0.9624, 0.3573, -23.33), (0.9816, 0.1622, -23.33), (0.9624, -0.03285, -23.33), (0.9055, -0.2204, -23.33), (0.813, -0.3933, -23.33), (0.6887, -0.5449, -23.33), (0.5371, -0.6692, -23.33), (0.3643, -0.7616, -23.33), (0.1767, -0.8185, -23.33), (-0.01843, -0.8378, -23.33), (-0.2135, -0.8185, -23.33), (-0.4011, -0.7616, -23.33), (-0.574, -0.6692, -23.33), (-0.7255, -0.5449, -23.33), (-0.8499, -0.3933, -23.33), (-0.9423, -0.2204, -23.33), (-0.9992, -0.03285, -23.33), (-1.018, 0.1622, -23.33), (-0.9992, 0.3573, -23.33), (-0.9423, 0.5449, -23.33), (-0.8499, 0.7178, -23.33), (-0.7255, 0.8693, -23.33), (-0.574, 0.9937, -23.33), (-0.4011, 1.086, -23.33), (-0.2135, 1.143, -23.33), (0.01372, 1.162, -24.87), (0.2088, 1.143, -24.87), (0.3964, 1.086, -24.87), (0.5693, 0.9937, -24.87), (0.7208, 0.8693, -24.87), (0.8452, 0.7178, -24.87), (0.9376, 0.5449, -24.87), (0.9945, 0.3573, -24.87), (1.014, 0.1622, -24.87), (0.9945, -0.03285, -24.87), (0.9376, -0.2204, -24.87), (0.8452, -0.3933, -24.87), (0.7208, -0.5449, -24.87), (0.5693, -0.6692, -24.87), (0.3964, -0.7616, -24.87), (0.2088, -0.8185, -24.87), (0.01372, -0.8378, -24.87), (-0.1814, -0.8185, -24.87), (-0.369, -0.7616, -24.87), (-0.5418, -0.6692, -24.87), (-0.6934, -0.5449, -24.87), (-0.8177, -0.3933, -24.87), (-0.9102, -0.2204, -24.87), (-0.9671, -0.03285, -24.87), (-0.9863, 0.1622, -24.87), (-0.9671, 0.3573, -24.87), (-0.9102, 0.5449, -24.87), (-0.8177, 0.7178, -24.87), (-0.6934, 0.8693, -24.87), (-0.5418, 0.9937, -24.87), (-0.369, 1.086, -24.87), (-0.1814, 1.143, -24.87), (-1.571, 1.162, -26.41), (-1.376, 1.143, -26.41), (-1.188, 1.086, -26.41), (-1.015, 0.9937, -26.41), (-0.8638, 0.8693, -26.41), (-0.7394, 0.7178, -26.41), (-0.647, 0.5449, -26.41), (-0.5901, 0.3573, -26.41), (-0.5709, 0.1622, -26.41), (-0.5901, -0.03285, -26.41), (-0.647, -0.2204, -26.41), (-0.7394, -0.3933, -26.41), (-0.8638, -0.5449, -26.41), (-1.015, -0.6692, -26.41), (-1.188, -0.7616, -26.41), (-1.376, -0.8185, -26.41), (-1.571, -0.8378, -26.41), (-1.766, -0.8185, -26.41), (-1.954, -0.7616, -26.41), (-2.126, -0.6692, -26.41), (-2.278, -0.5449, -26.41), (-2.402, -0.3933, -26.41), (-2.495, -0.2204, -26.41), (-2.552, -0.03285, -26.41), (-2.571, 0.1622, -26.41), (-2.552, 0.3573, -26.41), (-2.495, 0.5449, -26.41), (-2.402, 0.7178, -26.41), (-2.278, 0.8693, -26.41), (-2.126, 0.9937, -26.41), (-1.954, 1.086, -26.41), (-1.766, 1.143, -26.41), (-0.2763, 1.162, -27.96), (-0.08124, 1.143, -27.96), (0.1064, 1.086, -27.96), (0.2792, 0.9937, -27.96), (0.4308, 0.8693, -27.96), (0.5551, 0.7178, -27.96), (0.6476, 0.5449, -27.96), (0.7045, 0.3573, -27.96), (0.7237, 0.1622, -27.96), (0.7045, -0.03285, -27.96), (0.6476, -0.2204, -27.96), (0.5551, -0.3933, -27.96), (0.4308, -0.5449, -27.96), (0.2792, -0.6692, -27.96), (0.1064, -0.7616, -27.96), (-0.08124, -0.8185, -27.96), (-0.2763, -0.8378, -27.96), (-0.4714, -0.8185, -27.96), (-0.659, -0.7616, -27.96), (-0.8319, -0.6692, -27.96), (-0.9834, -0.5449, -27.96), (-1.108, -0.3933, -27.96), (-1.2, -0.2204, -27.96), (-1.257, -0.03285, -27.96), (-1.276, 0.1622, -27.96), (-1.257, 0.3573, -27.96), (-1.2, 0.5449, -27.96), (-1.108, 0.7178, -27.96), (-0.9834, 0.8693, -27.96), (-0.8319, 0.9937, -27.96), (-0.659, 1.086, -27.96), (-0.4714, 1.143, -27.96), (-0.2763, 1.162, -29.5), (-0.08124, 1.143, -29.5), (0.1064, 1.086, -29.5), (0.2792, 0.9937, -29.5), (0.4308, 0.8693, -29.5), (0.5551, 0.7178, -29.5), (0.6476, 0.5449, -29.5), (0.7045, 0.3573, -29.5), (0.7237, 0.1622, -29.5), (0.7045, -0.03285, -29.5), (0.6476, -0.2204, -29.5), (0.5551, -0.3933, -29.5), (0.4308, -0.5449, -29.5), (0.2792, -0.6692, -29.5), (0.1064, -0.7616, -29.5), (-0.08124, -0.8185, -29.5), (-0.2763, -0.8378, -29.5), (-0.4714, -0.8185, -29.5), (-0.659, -0.7616, -29.5), (-0.8319, -0.6692, -29.5), (-0.9834, -0.5449, -29.5), (-1.108, -0.3933, -29.5), (-1.2, -0.2204, -29.5), (-1.257, -0.03285, -29.5), (-1.276, 0.1622, -29.5), (-1.257, 0.3573, -29.5), (-1.2, 0.5449, -29.5), (-1.108, 0.7178, -29.5), (-0.9834, 0.8693, -29.5), (-0.8319, 0.9937, -29.5), (-0.659, 1.086, -29.5), (-0.4714, 1.143, -29.5), (-1.523, 1.162, -31.05), (-0.967, 0.9937, -31.05), (-0.8155, 0.8693, -31.05), (-0.6911, 0.7178, -31.05), (-0.5987, 0.5449, -31.05), (-0.5418, 0.3573, -31.05), (-0.5226, 0.1622, -31.05), (-0.5418, -0.03285, -31.05), (-0.5987, -0.2204, -31.05), (-0.6911, -0.3933, -31.05), (-0.8155, -0.5449, -31.05), (-0.967, -0.6692, -31.05), (-1.14, -0.7616, -31.05), (-1.327, -0.8185, -31.05), (-1.523, -0.8378, -31.05), (-1.718, -0.8185, -31.05), (-1.905, -0.7616, -31.05), (-2.078, -0.6692, -31.05), (-2.23, -0.5449, -31.05), (-2.354, -0.3933, -31.05), (-2.446, -0.2204, -31.05), (-2.503, -0.03285, -31.05), (-2.523, 0.1622, -31.05), (-2.503, 0.3573, -31.05), (-2.446, 0.5449, -31.05), (-2.078, 0.9937, -31.05), (-1.905, 1.086, -31.05), (-1.718, 1.143, -31.05), (0.6611, -0.5449, -33.19), (0.5095, -0.6692, -33.19), (0.3366, -0.7616, -33.19), (0.149, -0.8185, -33.19), (-0.04604, -0.8378, -33.19), (-0.2411, -0.8185, -33.19), (-0.4287, -0.7616, -33.19), (-1.14, 1.086, -31.64), (-0.6016, -0.6692, -33.19), (0.9347, 0.3573, -33.19), (-0.7532, -0.5449, -33.19), (-0.8775, -0.3933, -33.19), (-0.9699, -0.2204, -33.19), (-1.027, -0.03285, -33.19), (-1.046, 0.1622, -33.19), (-1.327, 1.143, -31.64), (-1.027, 0.3573, -33.19), (-1.523, 1.162, -31.64), (-0.9699, 0.5449, -33.19), (-0.8775, 0.7178, -33.19), (-0.7531, 0.8693, -33.19), (-0.6016, 0.9937, -33.19), (-0.4287, 1.086, -33.19), (-0.2411, 1.143, -33.19), (-0.04604, 1.162, -33.19), (0.149, 1.143, -33.19), (0.3366, 1.086, -33.19), (-1.718, 1.143, -31.64), (-1.905, 1.086, -31.64), (-2.078, 0.9937, -31.64), (-2.23, 0.8693, -31.64), (-2.354, 0.7178, -31.64), (-2.446, 0.5449, -31.64), (-2.503, 0.3573, -31.64), (-2.523, 0.1622, -31.64), (-2.503, -0.03285, -31.64), (-2.446, -0.2204, -31.64), (-2.354, -0.3933, -31.64), (0.7854, 0.7178, -33.19), (0.8778, 0.5449, -33.19), (0.954, 0.1622, -33.19), (0.9347, -0.03285, -33.19), (0.8778, -0.2204, -33.19), (0.7854, -0.3933, -33.19), (-2.23, -0.5449, -31.64), (-0.5418, 0.3573, -31.64), (-2.078, -0.6692, -31.64), (-1.905, -0.7616, -31.64), (-1.718, -0.8185, -31.64), (-1.523, -0.8378, -31.64), (-1.327, -0.8185, -31.64), (-1.14, -0.7616, -31.64), (-0.967, -0.6692, -31.64), (-0.8155, -0.5449, -31.64), (-0.6911, -0.3933, -31.64), (-0.5987, -0.2204, -31.64), (-0.5418, -0.03285, -31.64), (-0.5226, 0.1622, -31.64), (0.5095, 0.9937, -33.19), (0.6611, 0.8693, -33.19), (-0.5987, 0.5449, -31.64), (-0.6911, 0.7178, -31.64), (-0.8155, 0.8693, -31.64), (-0.967, 0.9937, -31.64), (-2.446, 0.5449, -48.21), (-2.546, -0.2204, -37.98), (-2.503, 0.3573, -48.21), (-2.523, 0.1622, -48.21), (-2.503, -0.03285, -48.21), (-2.446, -0.2204, -48.21), (-2.354, -0.3933, -48.21), (-2.23, -0.5449, -48.21), (-2.078, -0.6692, -48.21), (-1.905, -0.7616, -48.21), (-1.718, -0.8185, -48.21), (-1.523, -0.8378, -48.21), (-0.9423, -0.2204, -40.5), (-2.603, 0.3573, -37.98), (-1.327, -0.8185, -48.21), (-1.14, -0.7616, -48.21), (-0.967, -0.6692, -48.21), (-0.8155, -0.5449, -48.21), (-0.6911, -0.3933, -48.21), (-0.5987, -0.2204, -48.21), (-0.5418, -0.03285, -48.21), (-0.5226, 0.1622, -48.21), (-0.5418, 0.3573, -48.21), (-2.622, 0.1622, -37.98), (-2.603, -0.03285, -37.98), (-0.5987, 0.5449, -48.21), (-0.6911, 0.7178, -48.21), (-0.8155, 0.8693, -48.21), (-0.967, 0.9937, -48.21), (-1.14, 1.086, -48.21), (-1.327, 1.143, -48.21), (-1.523, 1.162, -48.21), (-0.8319, 0.9937, -46.67), (-0.9834, 0.8693, -46.67), (-1.108, 0.7178, -46.67), (-1.2, 0.5449, -46.67), (0.2792, 0.9937, -46.67), (0.1064, 1.086, -46.67), (-0.08124, 1.143, -46.67), (-0.2763, 1.162, -46.67), (-1.2, 0.5449, -45.12), (-1.257, 0.3573, -45.12), (-1.276, 0.1622, -45.12), (-1.257, -0.03285, -45.12), (-1.2, -0.2204, -45.12), (-1.108, -0.3933, -45.12), (0.1064, 1.086, -45.12), (-0.08124, 1.143, -45.12), (-2.495, 0.5449, -43.58), (-2.552, 0.3573, -43.58), (-2.571, 0.1622, -43.58), (-2.552, -0.03285, -43.58), (-2.495, -0.2204, -43.58), (-2.402, -0.3933, -43.58), (-1.188, 1.086, -43.58), (-1.376, 1.143, -43.58), (-1.571, 1.162, -43.58), (0.3964, 1.086, -42.04), (0.2088, 1.143, -42.04), (0.01372, 1.162, -42.04), (-0.9992, 0.3573, -40.5), (-1.018, 0.1622, -40.5), (-0.9992, -0.03285, -40.5), (-2.354, 0.7178, -48.21), (-2.23, 0.8693, -48.21), (-2.078, 0.9937, -48.21), (-1.905, 1.086, -48.21), (-1.718, 1.143, -48.21), (-1.689e-06, 1.0, -35.24), (-1.689e-06, 1.0, -33.24), (0.1951, 0.9808, -35.24), (0.1951, 0.9808, -33.24), (0.3827, 0.9239, -35.24), (0.3827, 0.9239, -33.24), (0.5556, 0.8315, -35.24), (0.5556, 0.8315, -33.24), (0.7071, 0.7071, -35.24), (0.7071, 0.7071, -33.24), (0.8315, 0.5556, -35.24), (0.8315, 0.5556, -33.24), (0.9239, 0.3827, -35.24), (0.9239, 0.3827, -33.24), (0.9808, 0.1951, -35.24), (0.9808, 0.1951, -33.24), (1.0, 7.55e-08, -35.24), (1.0, 7.55e-08, -33.24), (0.9808, -0.1951, -35.24), (0.9808, -0.1951, -33.24), (0.9239, -0.3827, -35.24), (0.9239, -0.3827, -33.24), (0.8315, -0.5556, -35.24), (0.8315, -0.5556, -33.24), (0.7071, -0.7071, -35.24), (0.7071, -0.7071, -33.24), (0.5556, -0.8315, -35.24), (0.5556, -0.8315, -33.24), (0.3827, -0.9239, -35.24), (0.3827, -0.9239, -33.24), (0.1951, -0.9808, -35.24), (0.1951, -0.9808, -33.24), (-2.015e-06, -1.0, -35.24), (-2.015e-06, -1.0, -33.24), (-0.1951, -0.9808, -35.24), (-0.1951, -0.9808, -33.24), (-0.3827, -0.9239, -35.24), (-0.3827, -0.9239, -33.24), (-0.5556, -0.8315, -35.24), (-0.5556, -0.8315, -33.24), (-0.7071, -0.7071, -35.24), (-0.7071, -0.7071, -33.24), (-0.8315, -0.5556, -35.24), (-0.8315, -0.5556, -33.24), (-0.9239, -0.3827, -35.24), (-0.9239, -0.3827, -33.24), (-0.9808, -0.1951, -35.24), (-0.9808, -0.1951, -33.24), (-1.0, 9.656e-07, -35.24), (-1.0, 9.656e-07, -33.24), (-0.9808, 0.1951, -35.24), (-0.9808, 0.1951, -33.24), (-0.9239, 0.3827, -35.24), (-0.9239, 0.3827, -33.24), (-0.8315, 0.5556, -35.24), (-0.8315, 0.5556, -33.24), (-0.7071, 0.7071, -35.24), (-0.7071, 0.7071, -33.24), (-0.5556, 0.8315, -35.24), (-0.5556, 0.8315, -33.24), (-0.3827, 0.9239, -35.24), (-0.3827, 0.9239, -33.24), (-0.1951, 0.9808, -35.24), (-0.1951, 0.9808, -33.24), (-1.689e-06, 1.0, -35.24), (-1.689e-06, 1.0, -33.24), (0.1951, 0.9808, -35.24), (0.1951, 0.9808, -33.24), (0.3827, 0.9239, -35.24), (0.3827, 0.9239, -33.24), (0.5556, 0.8315, -35.24), (0.5556, 0.8315, -33.24), (0.7071, 0.7071, -35.24), (0.7071, 0.7071, -33.24), (0.8315, 0.5556, -35.24), (0.8315, 0.5556, -33.24), (0.9239, 0.3827, -35.24), (0.9239, 0.3827, -33.24), (0.9808, 0.1951, -35.24), (0.9808, 0.1951, -33.24), (1.0, 7.55e-08, -35.24), (1.0, 7.55e-08, -33.24), (0.9808, -0.1951, -35.24), (0.9808, -0.1951, -33.24), (0.9239, -0.3827, -35.24), (0.9239, -0.3827, -33.24), (0.8315, -0.5556, -35.24), (0.8315, -0.5556, -33.24), (0.7071, -0.7071, -35.24), (0.7071, -0.7071, -33.24), (0.5556, -0.8315, -35.24), (0.5556, -0.8315, -33.24), (0.3827, -0.9239, -35.24), (0.3827, -0.9239, -33.24), (0.1951, -0.9808, -35.24), (0.1951, -0.9808, -33.24), (-2.015e-06, -1.0, -35.24), (-2.015e-06, -1.0, -33.24), (-0.1951, -0.9808, -35.24), (-0.1951, -0.9808, -33.24), (-0.3827, -0.9239, -35.24), (-0.3827, -0.9239, -33.24), (-0.5556, -0.8315, -35.24), (-0.5556, -0.8315, -33.24), (-0.7071, -0.7071, -35.24), (-0.7071, -0.7071, -33.24), (-0.8315, -0.5556, -35.24), (-0.8315, -0.5556, -33.24), (-0.9239, -0.3827, -35.24), (-0.9239, -0.3827, -33.24), (-0.9808, -0.1951, -35.24), (-0.9808, -0.1951, -33.24), (-1.0, 9.656e-07, -35.24), (-1.0, 9.656e-07, -33.24), (-0.9808, 0.1951, -35.24), (-0.9808, 0.1951, -33.24), (-0.9239, 0.3827, -35.24), (-0.9239, 0.3827, -33.24), (-0.8315, 0.5556, -35.24), (-0.8315, 0.5556, -33.24), (-0.7071, 0.7071, -35.24), (-0.7071, 0.7071, -33.24), (-0.5556, 0.8315, -35.24), (-0.5556, 0.8315, -33.24), (-0.3827, 0.9239, -35.24), (-0.3827, 0.9239, -33.24), (-0.1951, 0.9808, -35.24), (-0.1951, 0.9808, -33.24), (-1.622, 1.162, -37.98), (-1.427, 1.143, -37.98), (-1.239, 1.086, -37.98), (-1.066, 0.9937, -37.98), (-0.9146, 0.8693, -37.98), (-0.7903, 0.7178, -37.98), (-0.6979, 0.5449, -37.98), (-0.641, 0.3573, -37.98), (-0.6217, 0.1622, -37.98), (-0.641, -0.03285, -37.98), (-0.6979, -0.2204, -37.98), (-0.7903, -0.3933, -37.98), (-0.9146, -0.5449, -37.98), (-1.066, -0.6692, -37.98), (-1.239, -0.7616, -37.98), (-1.427, -0.8185, -37.98), (-1.622, -0.8378, -37.98), (-1.817, -0.8185, -37.98), (-2.004, -0.7616, -37.98), (-2.177, -0.6692, -37.98), (-2.329, -0.5449, -37.98), (-2.453, -0.3933, -37.98), (-2.546, -0.2204, -37.98), (-2.603, -0.03285, -37.98), (-2.622, 0.1622, -37.98), (-2.603, 0.3573, -37.98), (-2.546, 0.5449, -37.98), (-2.453, 0.7178, -37.98), (-2.329, 0.8693, -37.98), (-2.177, 0.9937, -37.98), (-2.004, 1.086, -37.98), (-1.817, 1.143, -37.98), (-0.01843, 1.162, -40.5), (0.1767, 1.143, -40.5), (0.3643, 1.086, -40.5), (0.5371, 0.9937, -40.5), (0.6887, 0.8693, -40.5), (0.813, 0.7178, -40.5), (0.9055, 0.5449, -40.5), (0.9624, 0.3573, -40.5), (0.9816, 0.1622, -40.5), (0.9624, -0.03285, -40.5), (0.9055, -0.2204, -40.5), (0.813, -0.3933, -40.5), (0.6887, -0.5449, -40.5), (0.5371, -0.6692, -40.5), (0.3643, -0.7616, -40.5), (0.1767, -0.8185, -40.5), (-0.01843, -0.8378, -40.5), (-0.2135, -0.8185, -40.5), (-0.4011, -0.7616, -40.5), (-0.574, -0.6692, -40.5), (-0.7255, -0.5449, -40.5), (-0.8499, -0.3933, -40.5), (-0.9423, -0.2204, -40.5), (-0.9992, 0.3573, -40.5), (-0.9423, 0.5449, -40.5), (-0.8499, 0.7178, -40.5), (-0.7255, 0.8693, -40.5), (-0.574, 0.9937, -40.5), (-0.4011, 1.086, -40.5), (-0.2135, 1.143, -40.5), (-0.01843, 1.162, -40.5), (0.1767, 1.143, -40.5), (0.3643, 1.086, -40.5), (0.5371, 0.9937, -40.5), (0.6887, 0.8693, -40.5), (0.813, 0.7178, -40.5), (0.9055, 0.5449, -40.5), (0.9624, 0.3573, -40.5), (0.9816, 0.1622, -40.5), (0.9624, -0.03285, -40.5), (0.9055, -0.2204, -40.5), (0.813, -0.3933, -40.5), (0.6887, -0.5449, -40.5), (0.5371, -0.6692, -40.5), (0.3643, -0.7616, -40.5), (0.1767, -0.8185, -40.5), (-0.01843, -0.8378, -40.5), (-0.2135, -0.8185, -40.5), (-0.4011, -0.7616, -40.5), (-0.574, -0.6692, -40.5), (-0.7255, -0.5449, -40.5), (-0.8499, -0.3933, -40.5), (-0.9423, -0.2204, -40.5), (-0.9992, -0.03285, -40.5), (-1.018, 0.1622, -40.5), (-0.9992, 0.3573, -40.5), (-0.9423, 0.5449, -40.5), (-0.8499, 0.7178, -40.5), (-0.7255, 0.8693, -40.5), (-0.574, 0.9937, -40.5), (-0.4011, 1.086, -40.5), (-0.2135, 1.143, -40.5), (0.01372, 1.162, -42.04), (0.2088, 1.143, -42.04), (0.3964, 1.086, -42.04), (0.5693, 0.9937, -42.04), (0.7208, 0.8693, -42.04), (0.8452, 0.7178, -42.04), (0.9376, 0.5449, -42.04), (0.9945, 0.3573, -42.04), (1.014, 0.1622, -42.04), (0.9945, -0.03285, -42.04), (0.9376, -0.2204, -42.04), (0.8452, -0.3933, -42.04), (0.7208, -0.5449, -42.04), (0.5693, -0.6692, -42.04), (0.3964, -0.7616, -42.04), (0.2088, -0.8185, -42.04), (0.01372, -0.8378, -42.04), (-0.1814, -0.8185, -42.04), (-0.369, -0.7616, -42.04), (-0.5418, -0.6692, -42.04), (-0.6934, -0.5449, -42.04), (-0.8177, -0.3933, -42.04), (-0.9102, -0.2204, -42.04), (-0.9671, -0.03285, -42.04), (-0.9863, 0.1622, -42.04), (-0.9671, 0.3573, -42.04), (-0.9102, 0.5449, -42.04), (-0.8177, 0.7178, -42.04), (-0.6934, 0.8693, -42.04), (-0.5418, 0.9937, -42.04), (-0.369, 1.086, -42.04), (-0.1814, 1.143, -42.04), (-1.571, 1.162, -43.58), (-1.376, 1.143, -43.58), (-1.188, 1.086, -43.58), (-1.015, 0.9937, -43.58), (-0.8638, 0.8693, -43.58), (-0.7394, 0.7178, -43.58), (-0.647, 0.5449, -43.58), (-0.5901, 0.3573, -43.58), (-0.5709, 0.1622, -43.58), (-0.5901, -0.03285, -43.58), (-0.647, -0.2204, -43.58), (-0.7394, -0.3933, -43.58), (-0.8638, -0.5449, -43.58), (-1.015, -0.6692, -43.58), (-1.188, -0.7616, -43.58), (-1.376, -0.8185, -43.58), (-1.571, -0.8378, -43.58), (-1.766, -0.8185, -43.58), (-1.954, -0.7616, -43.58), (-2.126, -0.6692, -43.58), (-2.278, -0.5449, -43.58), (-2.402, -0.3933, -43.58), (-2.495, -0.2204, -43.58), (-2.552, -0.03285, -43.58), (-2.571, 0.1622, -43.58), (-2.552, 0.3573, -43.58), (-2.495, 0.5449, -43.58), (-2.402, 0.7178, -43.58), (-2.278, 0.8693, -43.58), (-2.126, 0.9937, -43.58), (-1.954, 1.086, -43.58), (-1.766, 1.143, -43.58), (-0.2763, 1.162, -45.12), (-0.08124, 1.143, -45.12), (0.1064, 1.086, -45.12), (0.2792, 0.9937, -45.12), (0.4308, 0.8693, -45.12), (0.5551, 0.7178, -45.12), (0.6476, 0.5449, -45.12), (0.7045, 0.3573, -45.12), (0.7237, 0.1622, -45.12), (0.7045, -0.03285, -45.12), (0.6476, -0.2204, -45.12), (0.5551, -0.3933, -45.12), (0.4308, -0.5449, -45.12), (0.2792, -0.6692, -45.12), (0.1064, -0.7616, -45.12), (-0.08124, -0.8185, -45.12), (-0.2763, -0.8378, -45.12), (-0.4714, -0.8185, -45.12), (-0.659, -0.7616, -45.12), (-0.8319, -0.6692, -45.12), (-0.9834, -0.5449, -45.12), (-1.108, -0.3933, -45.12), (-1.2, -0.2204, -45.12), (-1.257, -0.03285, -45.12), (-1.276, 0.1622, -45.12), (-1.257, 0.3573, -45.12), (-1.2, 0.5449, -45.12), (-1.108, 0.7178, -45.12), (-0.9834, 0.8693, -45.12), (-0.8319, 0.9937, -45.12), (-0.659, 1.086, -45.12), (-0.4714, 1.143, -45.12), (-0.2763, 1.162, -46.67), (-0.08124, 1.143, -46.67), (0.1064, 1.086, -46.67), (0.2792, 0.9937, -46.67), (0.4308, 0.8693, -46.67), (0.5551, 0.7178, -46.67), (0.6476, 0.5449, -46.67), (0.7045, 0.3573, -46.67), (0.7237, 0.1622, -46.67), (0.7045, -0.03285, -46.67), (0.6476, -0.2204, -46.67), (0.5551, -0.3933, -46.67), (0.4308, -0.5449, -46.67), (0.2792, -0.6692, -46.67), (0.1064, -0.7616, -46.67), (-0.08124, -0.8185, -46.67), (-0.2763, -0.8378, -46.67), (-0.4714, -0.8185, -46.67), (-0.659, -0.7616, -46.67), (-0.8319, -0.6692, -46.67), (-0.9834, -0.5449, -46.67), (-1.108, -0.3933, -46.67), (-1.2, -0.2204, -46.67), (-1.257, -0.03285, -46.67), (-1.276, 0.1622, -46.67), (-1.257, 0.3573, -46.67), (-1.2, 0.5449, -46.67), (-1.108, 0.7178, -46.67), (-0.9834, 0.8693, -46.67), (-0.8319, 0.9937, -46.67), (-0.659, 1.086, -46.67), (-0.4714, 1.143, -46.67), (-1.523, 1.162, -48.21), (-0.967, 0.9937, -48.21), (-0.8155, 0.8693, -48.21), (-0.6911, 0.7178, -48.21), (-0.5987, 0.5449, -48.21), (-0.5418, 0.3573, -48.21), (-0.5226, 0.1622, -48.21), (-0.5418, -0.03285, -48.21), (-0.5987, -0.2204, -48.21), (-0.6911, -0.3933, -48.21), (-0.8155, -0.5449, -48.21), (-0.967, -0.6692, -48.21), (-1.14, -0.7616, -48.21), (-1.327, -0.8185, -48.21), (-1.523, -0.8378, -48.21), (-1.718, -0.8185, -48.21), (-1.905, -0.7616, -48.21), (-2.078, -0.6692, -48.21), (-2.23, -0.5449, -48.21), (-2.354, -0.3933, -48.21), (-2.446, -0.2204, -48.21), (-2.503, -0.03285, -48.21), (-2.523, 0.1622, -48.21), (-2.503, 0.3573, -48.21), (-2.446, 0.5449, -48.21), (-2.078, 0.9937, -48.21), (-1.905, 1.086, -48.21), (-1.718, 1.143, -48.21), (0.3705, -0.5449, -50.35), (0.2189, -0.6692, -50.35), (0.04603, -0.7616, -50.35), (-0.1416, -0.8185, -50.35), (-0.3367, -0.8378, -50.35), (-0.5317, -0.8185, -50.35), (-0.7193, -0.7616, -50.35), (-1.14, 1.086, -48.81), (-0.8922, -0.6692, -50.35), (0.6441, 0.3573, -50.35), (-1.044, -0.5449, -50.35), (-1.168, -0.3933, -50.35), (-1.261, -0.2204, -50.35), (-1.317, -0.03285, -50.35), (-1.337, 0.1622, -50.35), (-1.327, 1.143, -48.81), (-1.317, 0.3573, -50.35), (-1.523, 1.162, -48.81), (-1.261, 0.5449, -50.35), (-1.168, 0.7178, -50.35), (-1.044, 0.8693, -50.35), (-0.8922, 0.9937, -50.35), (-0.7193, 1.086, -50.35), (-0.5317, 1.143, -50.35), (-0.3367, 1.162, -50.35), (-0.1416, 1.143, -50.35), (0.04603, 1.086, -50.35), (-1.718, 1.143, -48.81), (-1.905, 1.086, -48.81), (-2.078, 0.9937, -48.81), (-2.23, 0.8693, -48.81), (-2.354, 0.7178, -48.81), (-2.446, 0.5449, -48.81), (-2.503, 0.3573, -48.81), (-2.523, 0.1622, -48.81), (-2.503, -0.03285, -48.81), (-2.446, -0.2204, -48.81), (-2.354, -0.3933, -48.81), (0.4948, 0.7178, -50.35), (0.5872, 0.5449, -50.35), (0.6633, 0.1622, -50.35), (0.6441, -0.03285, -50.35), (0.5872, -0.2204, -50.35), (0.4948, -0.3933, -50.35), (-2.23, -0.5449, -48.81), (-0.5418, 0.3573, -48.81), (-2.078, -0.6692, -48.81), (-1.905, -0.7616, -48.81), (-1.718, -0.8185, -48.81), (-1.523, -0.8378, -48.81), (-1.327, -0.8185, -48.81), (-1.14, -0.7616, -48.81), (-0.967, -0.6692, -48.81), (-0.8155, -0.5449, -48.81), (-0.6911, -0.3933, -48.81), (-0.5987, -0.2204, -48.81), (-0.5418, -0.03285, -48.81), (-0.5226, 0.1622, -48.81), (0.2189, 0.9937, -50.35), (0.3705, 0.8693, -50.35), (-0.5987, 0.5449, -48.81), (-0.6911, 0.7178, -48.81), (-0.8155, 0.8693, -48.81), (-0.967, 0.9937, -48.81)], [(798, 799), (799, 800), (800, 801)], [(0, 2, 3, 1), (2, 4, 5, 3), (4, 6, 7, 5), (6, 8, 9, 7), (8, 10, 11, 9), (10, 12, 13, 11), (12, 14, 15, 13), (14, 16, 17, 15), (16, 18, 19, 17), (18, 20, 21, 19), (20, 22, 23, 21), (22, 24, 25, 23), (24, 26, 27, 25), (26, 28, 29, 27), (28, 30, 31, 29), (30, 32, 33, 31), (32, 34, 35, 33), (34, 36, 37, 35), (36, 38, 39, 37), (38, 40, 41, 39), (40, 42, 43, 41), (42, 44, 45, 43), (44, 46, 47, 45), (46, 48, 49, 47), (48, 50, 51, 49), (50, 52, 53, 51), (52, 54, 55, 53), (54, 56, 57, 55), (56, 58, 59, 57), (58, 60, 61, 59), (3, 5, 7, 9, 11, 13, 15, 17, 19, 21, 23, 25, 27, 29, 31, 33, 35, 37, 39, 41, 43, 45, 47, 49, 51, 53, 55, 57, 59, 61, 63, 1), (62, 0, 1, 63), (60, 62, 63, 61), (0, 62, 60, 58, 56, 54, 52, 50, 48, 46, 44, 42, 40, 38, 36, 34, 32, 30, 28, 26, 24, 22, 20, 18, 16, 14, 12, 10, 8, 6, 4, 2), (64, 65, 67, 66), (66, 67, 69, 68), (68, 69, 71, 70), (70, 71, 73, 72), (72, 73, 75, 74), (74, 75, 77, 76), (76, 77, 79, 78), (78, 79, 81, 80), (80, 81, 83, 82), (82, 83, 85, 84), (84, 85, 87, 86), (86, 87, 89, 88), (88, 89, 91, 90), (90, 91, 93, 92), (92, 93, 95, 94), (94, 95, 97, 96), (96, 97, 99, 98), (98, 99, 101, 100), (100, 101, 103, 102), (102, 103, 105, 104), (104, 105, 107, 106), (106, 107, 109, 108), (108, 109, 111, 110), (110, 111, 113, 112), (112, 113, 115, 114), (114, 115, 117, 116), (116, 117, 119, 118), (118, 119, 121, 120), (120, 121, 123, 122), (122, 123, 125, 124), (93, 91, 155, 157), (126, 127, 65, 64), (124, 125, 127, 126), (83, 81, 145, 147), (131, 129, 191, 189, 187, 185, 183, 181, 179, 177, 175, 173, 171, 169, 167, 165, 163, 161, 159, 157, 155, 153, 151, 149, 147, 145, 143, 141, 139, 137, 135, 133), (182, 184, 220, 219), (66, 68, 132, 130), (76, 78, 142, 140), (103, 101, 165, 167), (86, 88, 152, 150), (113, 111, 175, 177), (123, 121, 185, 187), (96, 98, 162, 160), (106, 108, 172, 170), (116, 118, 182, 180), (69, 67, 131, 133), (126, 64, 128, 190), (79, 77, 141, 143), (89, 87, 151, 153), (72, 74, 138, 136), (99, 97, 161, 163), (82, 84, 148, 146), (109, 107, 171, 173), (119, 117, 181, 183), (92, 94, 158, 156), (65, 127, 191, 129), (102, 104, 168, 166), (112, 114, 178, 176), (122, 124, 188, 186), (75, 73, 137, 139), (85, 83, 147, 149), (68, 70, 134, 132), (95, 93, 157, 159), (78, 80, 144, 142), (105, 103, 167, 169), (64, 66, 130, 128), (88, 90, 154, 152), (115, 113, 177, 179), (125, 123, 187, 189), (98, 100, 164, 162), (108, 110, 174, 172), (118, 120, 184, 182), (71, 69, 133, 135), (81, 79, 143, 145), (67, 65, 129, 131), (91, 89, 153, 155), (74, 76, 140, 138), (101, 99, 163, 165), (111, 109, 173, 175), (84, 86, 150, 148), (121, 119, 183, 185), (94, 96, 160, 158), (104, 106, 170, 168), (114, 116, 180, 178), (124, 126, 190, 188), (77, 75, 139, 141), (87, 85, 149, 151), (70, 72, 136, 134), (97, 95, 159, 161), (80, 82, 146, 144), (107, 105, 169, 171), (90, 92, 156, 154), (117, 115, 179, 181), (127, 125, 189, 191), (100, 102, 166, 164), (110, 112, 176, 174), (120, 122, 186, 184), (73, 71, 135, 137), (217, 218, 250, 249), (160, 162, 209, 208), (138, 140, 198, 197), (180, 182, 219, 218), (136, 138, 197, 196), (158, 160, 208, 207), (178, 180, 218, 217), (134, 136, 196, 195), (156, 158, 207, 206), (176, 178, 217, 216), (132, 134, 195, 194), (154, 156, 206, 205), (174, 176, 216, 215), (130, 132, 194, 193), (152, 154, 205, 204), (172, 174, 215, 214), (128, 130, 193, 192), (150, 152, 204, 203), (170, 172, 214, 213), (148, 150, 203, 202), (190, 128, 192, 223), (168, 170, 213, 212), (146, 148, 202, 201), (188, 190, 223, 222), (166, 168, 212, 211), (144, 146, 201, 200), (186, 188, 222, 221), (164, 166, 211, 210), (142, 144, 200, 199), (184, 186, 221, 220), (162, 164, 210, 209), (140, 142, 199, 198), (251, 252, 284, 283), (195, 196, 228, 227), (206, 207, 239, 238), (215, 216, 248, 247), (193, 194, 226, 225), (204, 205, 237, 236), (213, 214, 246, 245), (202, 203, 235, 234), (222, 223, 255, 254), (211, 212, 244, 243), (200, 201, 233, 232), (220, 221, 253, 252), (209, 210, 242, 241), (198, 199, 231, 230), (218, 219, 251, 250), (196, 197, 229, 228), (207, 208, 240, 239), (216, 217, 249, 248), (194, 195, 227, 226), (205, 206, 238, 237), (214, 215, 247, 246), (192, 193, 225, 224), (203, 204, 236, 235), (223, 192, 224, 255), (212, 213, 245, 244), (201, 202, 234, 233), (221, 222, 254, 253), (210, 211, 243, 242), (199, 200, 232, 231), (219, 220, 252, 251), (208, 209, 241, 240), (197, 198, 230, 229), (285, 286, 318, 317), (240, 241, 273, 272), (229, 230, 262, 261), (249, 250, 282, 281), (227, 228, 260, 259), (238, 239, 271, 270), (247, 248, 280, 279), (225, 226, 258, 257), (236, 237, 269, 268), (245, 246, 278, 277), (234, 235, 267, 266), (254, 255, 287, 286), (243, 244, 276, 275), (232, 233, 265, 264), (252, 253, 285, 284), (241, 242, 274, 273), (230, 231, 263, 262), (250, 251, 283, 282), (228, 229, 261, 260), (239, 240, 272, 271), (248, 249, 281, 280), (226, 227, 259, 258), (237, 238, 270, 269), (246, 247, 279, 278), (224, 225, 257, 256), (235, 236, 268, 267), (255, 224, 256, 287), (244, 245, 277, 276), (233, 234, 266, 265), (253, 254, 286, 285), (242, 243, 275, 274), (231, 232, 264, 263), (319, 288, 320, 351), (274, 275, 307, 306), (263, 264, 296, 295), (283, 284, 316, 315), (272, 273, 305, 304), (261, 262, 294, 293), (281, 282, 314, 313), (259, 260, 292, 291), (270, 271, 303, 302), (279, 280, 312, 311), (257, 258, 290, 289), (268, 269, 301, 300), (277, 278, 310, 309), (266, 267, 299, 298), (286, 287, 319, 318), (275, 276, 308, 307), (264, 265, 297, 296), (284, 285, 317, 316), (273, 274, 306, 305), (262, 263, 295, 294), (282, 283, 315, 314), (260, 261, 293, 292), (271, 272, 304, 303), (280, 281, 313, 312), (258, 259, 291, 290), (269, 270, 302, 301), (278, 279, 311, 310), (256, 257, 289, 288), (267, 268, 300, 299), (287, 256, 288, 319), (276, 277, 309, 308), (265, 266, 298, 297), (342, 343, 375, 374), (308, 309, 341, 340), (297, 298, 330, 329), (317, 318, 350, 349), (306, 307, 339, 338), (295, 296, 328, 327), (315, 316, 348, 347), (304, 305, 337, 336), (293, 294, 326, 325), (313, 314, 346, 345), (291, 292, 324, 323), (302, 303, 335, 334), (311, 312, 344, 343), (289, 290, 322, 321), (300, 301, 333, 332), (309, 310, 342, 341), (298, 299, 331, 330), (318, 319, 351, 350), (307, 308, 340, 339), (296, 297, 329, 328), (316, 317, 349, 348), (305, 306, 338, 337), (294, 295, 327, 326), (314, 315, 347, 346), (292, 293, 325, 324), (303, 304, 336, 335), (312, 313, 345, 344), (290, 291, 323, 322), (301, 302, 334, 333), (310, 311, 343, 342), (288, 289, 321, 320), (299, 300, 332, 331), (376, 377, 409, 408), (320, 321, 353, 352), (331, 332, 364, 363), (351, 320, 352, 383), (340, 341, 373, 372), (329, 330, 362, 361), (349, 350, 382, 381), (338, 339, 371, 370), (327, 328, 360, 359), (347, 348, 380, 379), (336, 337, 369, 368), (325, 326, 358, 357), (345, 346, 378, 377), (323, 324, 356, 355), (334, 335, 367, 366), (343, 344, 376, 375), (321, 322, 354, 353), (332, 333, 365, 364), (341, 342, 374, 373), (330, 331, 363, 362), (350, 351, 383, 382), (339, 340, 372, 371), (328, 329, 361, 360), (348, 349, 381, 380), (337, 338, 370, 369), (326, 327, 359, 358), (346, 347, 379, 378), (324, 325, 357, 356), (335, 336, 368, 367), (344, 345, 377, 376), (322, 323, 355, 354), (333, 334, 366, 365), (410, 411, 443, 442), (354, 355, 387, 386), (365, 366, 398, 397), (374, 375, 407, 406), (352, 353, 385, 384), (363, 364, 396, 395), (383, 352, 384, 415), (372, 373, 405, 404), (361, 362, 394, 393), (381, 382, 414, 413), (370, 371, 403, 402), (359, 360, 392, 391), (379, 380, 412, 411), (368, 369, 401, 400), (357, 358, 390, 389), (377, 378, 410, 409), (355, 356, 388, 387), (366, 367, 399, 398), (375, 376, 408, 407), (353, 354, 386, 385), (364, 365, 397, 396), (373, 374, 406, 405), (362, 363, 395, 394), (382, 383, 415, 414), (371, 372, 404, 403), (360, 361, 393, 392), (380, 381, 413, 412), (369, 370, 402, 401), (358, 359, 391, 390), (378, 379, 411, 410), (356, 357, 389, 388), (367, 368, 400, 399), (388, 389, 421, 420), (399, 400, 432, 431), (408, 409, 441, 440), (386, 387, 419, 418), (397, 398, 430, 429), (406, 407, 439, 438), (384, 385, 417, 416), (395, 396, 428, 427), (415, 384, 416, 447), (404, 405, 437, 436), (393, 394, 426, 425), (413, 414, 446, 445), (402, 403, 435, 434), (391, 392, 424, 423), (411, 412, 444, 443), (400, 401, 433, 432), (389, 390, 422, 421), (409, 410, 442, 441), (387, 388, 420, 419), (398, 399, 431, 430), (407, 408, 440, 439), (385, 386, 418, 417), (396, 397, 429, 428), (405, 406, 438, 437), (394, 395, 427, 426), (414, 415, 447, 446), (403, 404, 436, 435), (392, 393, 425, 424), (412, 413, 445, 444), (401, 402, 434, 433), (390, 391, 423, 422), (437, 438, 864, 865), (448, 449, 451, 450), (450, 451, 453, 452), (452, 453, 455, 454), (454, 455, 457, 456), (456, 457, 459, 458), (458, 459, 461, 460), (460, 461, 463, 462), (462, 463, 465, 464), (464, 465, 467, 466), (466, 467, 469, 468), (468, 469, 471, 470), (470, 471, 473, 472), (472, 473, 475, 474), (474, 475, 477, 476), (476, 477, 479, 478), (478, 479, 481, 480), (480, 481, 483, 482), (482, 483, 485, 484), (484, 485, 487, 486), (486, 487, 489, 488), (488, 489, 491, 490), (490, 491, 493, 492), (492, 493, 495, 494), (494, 495, 497, 496), (496, 497, 499, 498), (498, 499, 501, 500), (500, 501, 503, 502), (502, 503, 505, 504), (504, 505, 507, 506), (506, 507, 509, 508), (510, 511, 449, 448), (508, 509, 511, 510), (515, 513, 575, 573, 571, 569, 567, 565, 563, 561, 559, 557, 555, 553, 551, 549, 547, 545, 543, 541, 539, 537, 535, 533, 531, 529, 527, 525, 523, 521, 519, 517), (566, 568, 604, 603), (601, 602, 632, 631), (544, 546, 593, 592), (522, 524, 582, 581), (564, 566, 603, 602), (520, 522, 581, 580), (542, 544, 592, 591), (562, 564, 602, 601), (518, 520, 580, 579), (540, 542, 591, 590), (560, 562, 601, 600), (516, 518, 579, 578), (538, 540, 590, 589), (558, 560, 600, 599), (514, 516, 578, 577), (536, 538, 589, 588), (556, 558, 599, 598), (512, 514, 577, 576), (534, 536, 588, 587), (554, 556, 598, 597), (532, 534, 587, 586), (574, 512, 576, 607), (552, 554, 597, 596), (530, 532, 586, 585), (572, 574, 607, 606), (550, 552, 596, 595), (528, 530, 585, 584), (570, 572, 606, 605), (548, 550, 595, 594), (526, 528, 584, 583), (568, 570, 605, 604), (546, 548, 594, 593), (524, 526, 583, 582), (579, 580, 612, 611), (590, 591, 623, 622), (577, 578, 610, 609), (588, 589, 621, 620), (597, 598, 630, 629), (586, 587, 619, 618), (606, 607, 637, 636), (595, 596, 628, 627), (584, 585, 617, 616), (604, 605, 635, 634), (593, 594, 626, 625), (582, 583, 615, 614), (602, 603, 633, 632), (580, 581, 613, 612), (591, 592, 624, 623), (578, 579, 611, 610), (589, 590, 622, 621), (576, 577, 609, 608), (587, 588, 620, 619), (607, 576, 608, 637), (596, 597, 629, 628), (585, 586, 618, 617), (605, 606, 636, 635), (594, 595, 627, 626), (583, 584, 616, 615), (603, 604, 634, 633), (592, 593, 625, 624), (581, 582, 614, 613), (667, 668, 700, 699), (701, 670, 702, 733), (656, 657, 689, 688), (645, 646, 678, 677), (665, 666, 698, 697), (654, 655, 687, 686), (643, 644, 676, 675), (663, 664, 696, 695), (641, 642, 674, 673), (652, 653, 685, 684), (661, 662, 694, 693), (639, 640, 672, 671), (650, 651, 683, 682), (659, 660, 692, 691), (648, 649, 681, 680), (668, 669, 701, 700), (657, 658, 690, 689), (646, 647, 679, 678), (666, 667, 699, 698), (655, 656, 688, 687), (644, 645, 677, 676), (664, 665, 697, 696), (642, 643, 675, 674), (653, 654, 686, 685), (662, 663, 695, 694), (640, 641, 673, 672), (651, 652, 684, 683), (660, 661, 693, 692), (638, 639, 671, 670), (649, 650, 682, 681), (669, 638, 670, 701), (658, 659, 691, 690), (647, 648, 680, 679), (690, 691, 723, 722), (679, 680, 712, 711), (699, 700, 732, 731), (688, 689, 721, 720), (677, 678, 710, 709), (697, 698, 730, 729), (686, 687, 719, 718), (675, 676, 708, 707), (695, 696, 728, 727), (673, 674, 706, 705), (684, 685, 717, 716), (693, 694, 726, 725), (682, 683, 715, 714), (691, 692, 724, 723), (680, 681, 713, 712), (700, 701, 733, 732), (689, 690, 722, 721), (678, 679, 711, 710), (698, 699, 731, 730), (687, 688, 720, 719), (676, 677, 709, 708), (696, 697, 729, 728), (674, 675, 707, 706), (685, 686, 718, 717), (694, 695, 727, 726), (672, 673, 705, 704), (683, 684, 716, 715), (692, 693, 725, 724), (681, 682, 714, 713), (758, 759, 791, 790), (702, 703, 735, 734), (713, 714, 746, 745), (733, 702, 734, 765), (722, 723, 755, 754), (711, 712, 744, 743), (731, 732, 764, 763), (720, 721, 753, 752), (709, 710, 742, 741), (729, 730, 762, 761), (718, 719, 751, 750), (707, 708, 740, 739), (705, 706, 738, 737), (716, 717, 749, 748), (703, 704, 736, 735), (714, 715, 747, 746), (712, 713, 745, 744), (732, 733, 765, 764), (721, 722, 754, 753), (710, 711, 743, 742), (730, 731, 763, 762), (719, 720, 752, 751), (708, 709, 741, 740), (728, 729, 761, 760), (706, 707, 739, 738), (717, 718, 750, 749), (704, 705, 737, 736), (715, 716, 748, 747), (736, 737, 769, 768), (747, 748, 780, 779), (756, 757, 789, 788), (734, 735, 767, 766), (745, 746, 778, 777), (765, 734, 766, 797), (754, 755, 787, 786), (743, 744, 776, 775), (763, 764, 796, 795), (752, 753, 785, 784), (741, 742, 774, 773), (761, 762, 794, 793), (750, 751, 783, 782), (739, 740, 772, 771), (759, 760, 792, 791), (737, 738, 770, 769), (748, 749, 781, 780), (757, 758, 790, 789), (746, 747, 779, 778), (755, 756, 788, 787), (744, 745, 777, 776), (764, 765, 797, 796), (753, 754, 786, 785), (742, 743, 775, 774), (762, 763, 795, 794), (751, 752, 784, 783), (740, 741, 773, 772), (760, 761, 793, 792), (738, 739, 771, 770), (749, 750, 782, 781), (426, 427, 882, 883), (770, 771, 803, 802), (781, 782, 814, 813), (790, 791, 823, 822), (779, 780, 812, 811), (788, 789, 821, 820), (777, 778, 810, 809), (797, 766, 798, 827), (786, 787, 819, 818), (775, 776, 808, 807), (795, 796, 826, 825), (784, 785, 817, 816), (773, 774, 806, 805), (782, 783, 815, 814), (771, 772, 804, 803), (791, 792, 824, 823), (769, 770, 802, 801), (780, 781, 813, 812), (789, 790, 822, 821), (778, 779, 811, 810), (787, 788, 820, 819), (776, 777, 809, 808), (796, 797, 827, 826), (785, 786, 818, 817), (774, 775, 807, 806), (783, 784, 816, 815), (772, 773, 805, 804), (424, 425, 884, 885), (416, 417, 843, 845), (447, 416, 845, 855), (433, 434, 875, 876), (425, 426, 883, 884), (442, 443, 859, 860), (423, 424, 885, 873), (431, 432, 877, 878), (434, 435, 874, 875), (418, 419, 938, 835), (417, 418, 835, 843), (435, 436, 872, 874), (438, 439, 863, 864), (444, 445, 857, 858), (427, 428, 881, 882), (436, 437, 865, 872), (422, 423, 873, 922), (445, 446, 856, 857), (420, 421, 923, 937), (440, 441, 861, 862), (439, 440, 862, 863), (446, 447, 855, 856), (429, 430, 879, 880), (430, 431, 878, 879), (923, 922, 867, 866), (419, 420, 937, 938), (441, 442, 860, 861), (421, 422, 922, 923), (432, 433, 876, 877), (443, 444, 858, 859), (861, 860, 846, 844), (857, 856, 850, 849), (881, 880, 829, 828), (858, 857, 849, 848), (852, 853, 854, 888, 890, 866, 867, 837, 868, 869, 870, 871, 828, 829, 830, 831, 832, 833, 834, 836, 838, 839, 840, 841, 842, 844, 846, 847, 848, 849, 850, 851), (856, 855, 851, 850), (873, 885, 868, 837), (835, 938, 888, 854), (875, 874, 836, 834), (876, 875, 834, 833), (922, 873, 837, 867), (862, 861, 844, 842), (877, 876, 833, 832), (882, 881, 828, 871), (428, 429, 880, 881), (864, 863, 841, 840), (855, 845, 852, 851), (843, 835, 854, 853), (880, 879, 830, 829), (885, 884, 869, 868), (874, 872, 838, 836), (845, 843, 853, 852), (937, 923, 866, 890), (860, 859, 847, 846), (872, 865, 839, 838), (938, 937, 890, 888), (884, 883, 870, 869), (879, 878, 831, 830), (865, 864, 840, 839), (883, 882, 871, 870), (878, 877, 832, 831), (859, 858, 848, 847), (863, 862, 842, 841), (912, 911, 953, 954), (911, 901, 952, 953), (887, 912, 954, 900), (944, 943, 933, 934), (950, 949, 946, 947), (951, 950, 947, 948), (941, 940, 930, 931), (943, 942, 932, 933), (945, 944, 934, 935), (942, 941, 931, 932), (925, 924, 955, 886), (939, 936, 927, 928), (927, 926, 916, 917), (929, 928, 918, 919), (924, 921, 956, 955), (928, 927, 917, 918), (921, 920, 957, 956), (894, 893, 1374, 1375), (960, 961, 963, 962), (962, 963, 965, 964), (964, 965, 967, 966), (966, 967, 969, 968), (968, 969, 971, 970), (970, 971, 973, 972), (972, 973, 975, 974), (974, 975, 977, 976), (976, 977, 979, 978), (978, 979, 981, 980), (980, 981, 983, 982), (982, 983, 985, 984), (984, 985, 987, 986), (986, 987, 989, 988), (988, 989, 991, 990), (990, 991, 993, 992), (992, 993, 995, 994), (994, 995, 997, 996), (996, 997, 999, 998), (998, 999, 1001, 1000), (1000, 1001, 1003, 1002), (1002, 1003, 1005, 1004), (1004, 1005, 1007, 1006), (1006, 1007, 1009, 1008), (1008, 1009, 1011, 1010), (1010, 1011, 1013, 1012), (1012, 1013, 1015, 1014), (1014, 1015, 1017, 1016), (1016, 1017, 1019, 1018), (1018, 1019, 1021, 1020), (1022, 1023, 961, 960), (1020, 1021, 1023, 1022), (1027, 1025, 1087, 1085, 1083, 1081, 1079, 1077, 1075, 1073, 1071, 1069, 1067, 1065, 1063, 1061, 1059, 1057, 1055, 1053, 1051, 1049, 1047, 1045, 1043, 1041, 1039, 1037, 1035, 1033, 1031, 1029), (1078, 1080, 1116, 1115), (1113, 1114, 1144, 1143), (1056, 1058, 1105, 1104), (1034, 1036, 1094, 1093), (1076, 1078, 1115, 1114), (1032, 1034, 1093, 1092), (1054, 1056, 1104, 1103), (1074, 1076, 1114, 1113), (1030, 1032, 1092, 1091), (1052, 1054, 1103, 1102), (1072, 1074, 1113, 1112), (1028, 1030, 1091, 1090), (1050, 1052, 1102, 1101), (1070, 1072, 1112, 1111), (1026, 1028, 1090, 1089), (1048, 1050, 1101, 1100), (1068, 1070, 1111, 1110), (1024, 1026, 1089, 1088), (1046, 1048, 1100, 1099), (1066, 1068, 1110, 1109), (1044, 1046, 1099, 1098), (1086, 1024, 1088, 1119), (1064, 1066, 1109, 1108), (1042, 1044, 1098, 1097), (1084, 1086, 1119, 1118), (1062, 1064, 1108, 1107), (1040, 1042, 1097, 1096), (1082, 1084, 1118, 1117), (1060, 1062, 1107, 1106), (1038, 1040, 1096, 1095), (1080, 1082, 1117, 1116), (1058, 1060, 1106, 1105), (1036, 1038, 1095, 1094), (1091, 1092, 1124, 1123), (1102, 1103, 1135, 1134), (1089, 1090, 1122, 1121), (1100, 1101, 1133, 1132), (1109, 1110, 1142, 1141), (1098, 1099, 1131, 1130), (1118, 1119, 1149, 1148), (1107, 1108, 1140, 1139), (1096, 1097, 1129, 1128), (1116, 1117, 1147, 1146), (1105, 1106, 1138, 1137), (1094, 1095, 1127, 1126), (1114, 1115, 1145, 1144), (1092, 1093, 1125, 1124), (1103, 1104, 1136, 1135), (1090, 1091, 1123, 1122), (1101, 1102, 1134, 1133), (1088, 1089, 1121, 1120), (1099, 1100, 1132, 1131), (1119, 1088, 1120, 1149), (1108, 1109, 1141, 1140), (1097, 1098, 1130, 1129), (1117, 1118, 1148, 1147), (1106, 1107, 1139, 1138), (1095, 1096, 1128, 1127), (1115, 1116, 1146, 1145), (1104, 1105, 1137, 1136), (1093, 1094, 1126, 1125), (1179, 1180, 1212, 1211), (1213, 1182, 1214, 1245), (1168, 1169, 1201, 1200), (1157, 1158, 1190, 1189), (1177, 1178, 1210, 1209), (1166, 1167, 1199, 1198), (1155, 1156, 1188, 1187), (1175, 1176, 1208, 1207), (1153, 1154, 1186, 1185), (1164, 1165, 1197, 1196), (1173, 1174, 1206, 1205), (1151, 1152, 1184, 1183), (1162, 1163, 1195, 1194), (1171, 1172, 1204, 1203), (1160, 1161, 1193, 1192), (1180, 1181, 1213, 1212), (1169, 1170, 1202, 1201), (1158, 1159, 1191, 1190), (1178, 1179, 1211, 1210), (1167, 1168, 1200, 1199), (1156, 1157, 1189, 1188), (1176, 1177, 1209, 1208), (1154, 1155, 1187, 1186), (1165, 1166, 1198, 1197), (1174, 1175, 1207, 1206), (1152, 1153, 1185, 1184), (1163, 1164, 1196, 1195), (1172, 1173, 1205, 1204), (1150, 1151, 1183, 1182), (1161, 1162, 1194, 1193), (1181, 1150, 1182, 1213), (1170, 1171, 1203, 1202), (1159, 1160, 1192, 1191), (1202, 1203, 1235, 1234), (1191, 1192, 1224, 1223), (1211, 1212, 1244, 1243), (1200, 1201, 1233, 1232), (1189, 1190, 1222, 1221), (1209, 1210, 1242, 1241), (1198, 1199, 1231, 1230), (1187, 1188, 1220, 1219), (1207, 1208, 1240, 1239), (1185, 1186, 1218, 1217), (1196, 1197, 1229, 1228), (1205, 1206, 1238, 1237), (1194, 1195, 1227, 1226), (1203, 1204, 1236, 1235), (1192, 1193, 1225, 1224), (1212, 1213, 1245, 1244), (1201, 1202, 1234, 1233), (1190, 1191, 1223, 1222), (1210, 1211, 1243, 1242), (1199, 1200, 1232, 1231), (1188, 1189, 1221, 1220), (1208, 1209, 1241, 1240), (1186, 1187, 1219, 1218), (1197, 1198, 1230, 1229), (1206, 1207, 1239, 1238), (1184, 1185, 1217, 1216), (1195, 1196, 1228, 1227), (1204, 1205, 1237, 1236), (1193, 1194, 1226, 1225), (1270, 1271, 1303, 1302), (1214, 1215, 1247, 1246), (1225, 1226, 1258, 1257), (1245, 1214, 1246, 1277), (1234, 1235, 1267, 1266), (1223, 1224, 1256, 1255), (1243, 1244, 1276, 1275), (1232, 1233, 1265, 1264), (1221, 1222, 1254, 1253), (1241, 1242, 1274, 1273), (1230, 1231, 1263, 1262), (1219, 1220, 1252, 1251), (1217, 1218, 1250, 1249), (1228, 1229, 1261, 1260), (1215, 1216, 1248, 1247), (1226, 1227, 1259, 1258), (1224, 1225, 1257, 1256), (1244, 1245, 1277, 1276), (1233, 1234, 1266, 1265), (1222, 1223, 1255, 1254), (1242, 1243, 1275, 1274), (1231, 1232, 1264, 1263), (1220, 1221, 1253, 1252), (1240, 1241, 1273, 1272), (1218, 1219, 1251, 1250), (1229, 1230, 1262, 1261), (1216, 1217, 1249, 1248), (1227, 1228, 1260, 1259), (1248, 1249, 1281, 1280), (1259, 1260, 1292, 1291), (1268, 1269, 1301, 1300), (1246, 1247, 1279, 1278), (1257, 1258, 1290, 1289), (1277, 1246, 1278, 1309), (1266, 1267, 1299, 1298), (1255, 1256, 1288, 1287), (1275, 1276, 1308, 1307), (1264, 1265, 1297, 1296), (1253, 1254, 1286, 1285), (1273, 1274, 1306, 1305), (1262, 1263, 1295, 1294), (1251, 1252, 1284, 1283), (1271, 1272, 1304, 1303), (1249, 1250, 1282, 1281), (1260, 1261, 1293, 1292), (1269, 1270, 1302, 1301), (1258, 1259, 1291, 1290), (1267, 1268, 1300, 1299), (1256, 1257, 1289, 1288), (1276, 1277, 1309, 1308), (1265, 1266, 1298, 1297), (1254, 1255, 1287, 1286), (1274, 1275, 1307, 1306), (1263, 1264, 1296, 1295), (1252, 1253, 1285, 1284), (1272, 1273, 1305, 1304), (1250, 1251, 1283, 1282), (1261, 1262, 1294, 1293), (907, 906, 1392, 1393), (1282, 1283, 1313, 1312), (1293, 1294, 1324, 1323), (1302, 1303, 1333, 1332), (1291, 1292, 1322, 1321), (1300, 1301, 1331, 1330), (1289, 1290, 1320, 1319), (1309, 1278, 1310, 1337), (1298, 1299, 1329, 1328), (1287, 1288, 1318, 1317), (1307, 1308, 1336, 1335), (1296, 1297, 1327, 1326), (1285, 1286, 1316, 1315), (1294, 1295, 1325, 1324), (1283, 1284, 1314, 1313), (1303, 1304, 1334, 1333), (1281, 1282, 1312, 1311), (1292, 1293, 1323, 1322), (1301, 1302, 1332, 1331), (1290, 1291, 1321, 1320), (1299, 1300, 1330, 1329), (1288, 1289, 1319, 1318), (1308, 1309, 1337, 1336), (1297, 1298, 1328, 1327), (1286, 1287, 1317, 1316), (1295, 1296, 1326, 1325), (1284, 1285, 1315, 1314), (909, 908, 1394, 1395), (919, 918, 1353, 1355), (959, 919, 1355, 1365), (898, 897, 1385, 1386), (908, 907, 1393, 1394), (886, 955, 1369, 1370), (910, 909, 1395, 1383), (902, 899, 1387, 1388), (897, 896, 1384, 1385), (917, 916, 1401, 1345), (918, 917, 1345, 1353), (896, 895, 1382, 1384), (893, 892, 1373, 1374), (956, 957, 1367, 1368), (906, 905, 1391, 1392), (895, 894, 1375, 1382), (913, 910, 1383, 1398), (957, 958, 1366, 1367), (915, 914, 1399, 1400), (891, 889, 1371, 1372), (892, 891, 1372, 1373), (958, 959, 1365, 1366), (904, 903, 1389, 1390), (903, 902, 1388, 1389), (1399, 1398, 1377, 1376), (916, 915, 1400, 1401), (889, 886, 1370, 1371), (914, 913, 1398, 1399), (899, 898, 1386, 1387), (955, 956, 1368, 1369), (1371, 1370, 1356, 1354), (1367, 1366, 1360, 1359), (1391, 1390, 1339, 1338), (1368, 1367, 1359, 1358), (1362, 1363, 1364, 1396, 1397, 1376, 1377, 1347, 1378, 1379, 1380, 1381, 1338, 1339, 1340, 1341, 1342, 1343, 1344, 1346, 1348, 1349, 1350, 1351, 1352, 1354, 1356, 1357, 1358, 1359, 1360, 1361), (1366, 1365, 1361, 1360), (1383, 1395, 1378, 1347), (1345, 1401, 1396, 1364), (1385, 1384, 1346, 1344), (1386, 1385, 1344, 1343), (1398, 1383, 1347, 1377), (1372, 1371, 1354, 1352), (1387, 1386, 1343, 1342), (1392, 1391, 1338, 1381), (905, 904, 1390, 1391), (1374, 1373, 1351, 1350), (1365, 1355, 1362, 1361), (1353, 1345, 1364, 1363), (1390, 1389, 1340, 1339), (1395, 1394, 1379, 1378), (1384, 1382, 1348, 1346), (1355, 1353, 1363, 1362), (1400, 1399, 1376, 1397), (1370, 1369, 1357, 1356), (1382, 1375, 1349, 1348), (1401, 1400, 1397, 1396), (1394, 1393, 1380, 1379), (1389, 1388, 1341, 1340), (1375, 1374, 1350, 1349), (1393, 1392, 1381, 1380), (1388, 1387, 1342, 1341), (1369, 1368, 1358, 1357), (1373, 1372, 1352, 1351), (1425, 1415, 1462, 1463), (1403, 1426, 1464, 1414), (1454, 1453, 1445, 1446), (1460, 1459, 1456, 1457), (1461, 1460, 1457, 1458), (1451, 1450, 1442, 1443), (1453, 1452, 1444, 1445), (1455, 1454, 1446, 1447), (1452, 1451, 1443, 1444), (1437, 1436, 1465, 1402), (1449, 1448, 1439, 1440), (1439, 1438, 1430, 1431), (1441, 1440, 1432, 1433), (1436, 1435, 1466, 1465), (1440, 1439, 1431, 1432), (1435, 1434, 1467, 1466), (1408, 1407, 1884, 1885), (1470, 1471, 1473, 1472), (1472, 1473, 1475, 1474), (1474, 1475, 1477, 1476), (1476, 1477, 1479, 1478), (1478, 1479, 1481, 1480), (1480, 1481, 1483, 1482), (1482, 1483, 1485, 1484), (1484, 1485, 1487, 1486), (1486, 1487, 1489, 1488), (1488, 1489, 1491, 1490), (1490, 1491, 1493, 1492), (1492, 1493, 1495, 1494), (1494, 1495, 1497, 1496), (1496, 1497, 1499, 1498), (1498, 1499, 1501, 1500), (1500, 1501, 1503, 1502), (1502, 1503, 1505, 1504), (1504, 1505, 1507, 1506), (1506, 1507, 1509, 1508), (1508, 1509, 1511, 1510), (1510, 1511, 1513, 1512), (1512, 1513, 1515, 1514), (1514, 1515, 1517, 1516), (1516, 1517, 1519, 1518), (1518, 1519, 1521, 1520), (1520, 1521, 1523, 1522), (1522, 1523, 1525, 1524), (1524, 1525, 1527, 1526), (1526, 1527, 1529, 1528), (1528, 1529, 1531, 1530), (1532, 1533, 1471, 1470), (1530, 1531, 1533, 1532), (1537, 1535, 1597, 1595, 1593, 1591, 1589, 1587, 1585, 1583, 1581, 1579, 1577, 1575, 1573, 1571, 1569, 1567, 1565, 1563, 1561, 1559, 1557, 1555, 1553, 1551, 1549, 1547, 1545, 1543, 1541, 1539), (1588, 1590, 1626, 1625), (1623, 1624, 1654, 1653), (1566, 1568, 1615, 1614), (1544, 1546, 1604, 1603), (1586, 1588, 1625, 1624), (1542, 1544, 1603, 1602), (1564, 1566, 1614, 1613), (1584, 1586, 1624, 1623), (1540, 1542, 1602, 1601), (1562, 1564, 1613, 1612), (1582, 1584, 1623, 1622), (1538, 1540, 1601, 1600), (1560, 1562, 1612, 1611), (1580, 1582, 1622, 1621), (1536, 1538, 1600, 1599), (1558, 1560, 1611, 1610), (1578, 1580, 1621, 1620), (1534, 1536, 1599, 1598), (1556, 1558, 1610, 1609), (1576, 1578, 1620, 1619), (1554, 1556, 1609, 1608), (1596, 1534, 1598, 1629), (1574, 1576, 1619, 1618), (1552, 1554, 1608, 1607), (1594, 1596, 1629, 1628), (1572, 1574, 1618, 1617), (1550, 1552, 1607, 1606), (1592, 1594, 1628, 1627), (1570, 1572, 1617, 1616), (1548, 1550, 1606, 1605), (1590, 1592, 1627, 1626), (1568, 1570, 1616, 1615), (1546, 1548, 1605, 1604), (1601, 1602, 1634, 1633), (1612, 1613, 1645, 1644), (1599, 1600, 1632, 1631), (1610, 1611, 1643, 1642), (1619, 1620, 1652, 1651), (1608, 1609, 1641, 1640), (1628, 1629, 1659, 1658), (1617, 1618, 1650, 1649), (1606, 1607, 1639, 1638), (1626, 1627, 1657, 1656), (1615, 1616, 1648, 1647), (1604, 1605, 1637, 1636), (1624, 1625, 1655, 1654), (1602, 1603, 1635, 1634), (1613, 1614, 1646, 1645), (1600, 1601, 1633, 1632), (1611, 1612, 1644, 1643), (1598, 1599, 1631, 1630), (1609, 1610, 1642, 1641), (1629, 1598, 1630, 1659), (1618, 1619, 1651, 1650), (1607, 1608, 1640, 1639), (1627, 1628, 1658, 1657), (1616, 1617, 1649, 1648), (1605, 1606, 1638, 1637), (1625, 1626, 1656, 1655), (1614, 1615, 1647, 1646), (1603, 1604, 1636, 1635), (1689, 1690, 1722, 1721), (1723, 1692, 1724, 1755), (1678, 1679, 1711, 1710), (1667, 1668, 1700, 1699), (1687, 1688, 1720, 1719), (1676, 1677, 1709, 1708), (1665, 1666, 1698, 1697), (1685, 1686, 1718, 1717), (1663, 1664, 1696, 1695), (1674, 1675, 1707, 1706), (1683, 1684, 1716, 1715), (1661, 1662, 1694, 1693), (1672, 1673, 1705, 1704), (1681, 1682, 1714, 1713), (1670, 1671, 1703, 1702), (1690, 1691, 1723, 1722), (1679, 1680, 1712, 1711), (1668, 1669, 1701, 1700), (1688, 1689, 1721, 1720), (1677, 1678, 1710, 1709), (1666, 1667, 1699, 1698), (1686, 1687, 1719, 1718), (1664, 1665, 1697, 1696), (1675, 1676, 1708, 1707), (1684, 1685, 1717, 1716), (1662, 1663, 1695, 1694), (1673, 1674, 1706, 1705), (1682, 1683, 1715, 1714), (1660, 1661, 1693, 1692), (1671, 1672, 1704, 1703), (1691, 1660, 1692, 1723), (1680, 1681, 1713, 1712), (1669, 1670, 1702, 1701), (1712, 1713, 1745, 1744), (1701, 1702, 1734, 1733), (1721, 1722, 1754, 1753), (1710, 1711, 1743, 1742), (1699, 1700, 1732, 1731), (1719, 1720, 1752, 1751), (1708, 1709, 1741, 1740), (1697, 1698, 1730, 1729), (1717, 1718, 1750, 1749), (1695, 1696, 1728, 1727), (1706, 1707, 1739, 1738), (1715, 1716, 1748, 1747), (1704, 1705, 1737, 1736), (1713, 1714, 1746, 1745), (1702, 1703, 1735, 1734), (1722, 1723, 1755, 1754), (1711, 1712, 1744, 1743), (1700, 1701, 1733, 1732), (1720, 1721, 1753, 1752), (1709, 1710, 1742, 1741), (1698, 1699, 1731, 1730), (1718, 1719, 1751, 1750), (1696, 1697, 1729, 1728), (1707, 1708, 1740, 1739), (1716, 1717, 1749, 1748), (1694, 1695, 1727, 1726), (1705, 1706, 1738, 1737), (1714, 1715, 1747, 1746), (1703, 1704, 1736, 1735), (1780, 1781, 1813, 1812), (1724, 1725, 1757, 1756), (1735, 1736, 1768, 1767), (1755, 1724, 1756, 1787), (1744, 1745, 1777, 1776), (1733, 1734, 1766, 1765), (1753, 1754, 1786, 1785), (1742, 1743, 1775, 1774), (1731, 1732, 1764, 1763), (1751, 1752, 1784, 1783), (1740, 1741, 1773, 1772), (1729, 1730, 1762, 1761), (1727, 1728, 1760, 1759), (1738, 1739, 1771, 1770), (1725, 1726, 1758, 1757), (1736, 1737, 1769, 1768), (1734, 1735, 1767, 1766), (1754, 1755, 1787, 1786), (1743, 1744, 1776, 1775), (1732, 1733, 1765, 1764), (1752, 1753, 1785, 1784), (1741, 1742, 1774, 1773), (1730, 1731, 1763, 1762), (1750, 1751, 1783, 1782), (1728, 1729, 1761, 1760), (1739, 1740, 1772, 1771), (1726, 1727, 1759, 1758), (1737, 1738, 1770, 1769), (1758, 1759, 1791, 1790), (1769, 1770, 1802, 1801), (1778, 1779, 1811, 1810), (1756, 1757, 1789, 1788), (1767, 1768, 1800, 1799), (1787, 1756, 1788, 1819), (1776, 1777, 1809, 1808), (1765, 1766, 1798, 1797), (1785, 1786, 1818, 1817), (1774, 1775, 1807, 1806), (1763, 1764, 1796, 1795), (1783, 1784, 1816, 1815), (1772, 1773, 1805, 1804), (1761, 1762, 1794, 1793), (1781, 1782, 1814, 1813), (1759, 1760, 1792, 1791), (1770, 1771, 1803, 1802), (1779, 1780, 1812, 1811), (1768, 1769, 1801, 1800), (1777, 1778, 1810, 1809), (1766, 1767, 1799, 1798), (1786, 1787, 1819, 1818), (1775, 1776, 1808, 1807), (1764, 1765, 1797, 1796), (1784, 1785, 1817, 1816), (1773, 1774, 1806, 1805), (1762, 1763, 1795, 1794), (1782, 1783, 1815, 1814), (1760, 1761, 1793, 1792), (1771, 1772, 1804, 1803), (1421, 1420, 1902, 1903), (1792, 1793, 1823, 1822), (1803, 1804, 1834, 1833), (1812, 1813, 1843, 1842), (1801, 1802, 1832, 1831), (1810, 1811, 1841, 1840), (1799, 1800, 1830, 1829), (1819, 1788, 1820, 1847), (1808, 1809, 1839, 1838), (1797, 1798, 1828, 1827), (1817, 1818, 1846, 1845), (1806, 1807, 1837, 1836), (1795, 1796, 1826, 1825), (1804, 1805, 1835, 1834), (1793, 1794, 1824, 1823), (1813, 1814, 1844, 1843), (1791, 1792, 1822, 1821), (1802, 1803, 1833, 1832), (1811, 1812, 1842, 1841), (1800, 1801, 1831, 1830), (1809, 1810, 1840, 1839), (1798, 1799, 1829, 1828), (1818, 1819, 1847, 1846), (1807, 1808, 1838, 1837), (1796, 1797, 1827, 1826), (1805, 1806, 1836, 1835), (1794, 1795, 1825, 1824), (1423, 1422, 1904, 1905), (1433, 1432, 1863, 1865), (1469, 1433, 1865, 1875), (1412, 1411, 1895, 1896), (1422, 1421, 1903, 1904), (1402, 1465, 1879, 1880), (1424, 1423, 1905, 1893), (1416, 1413, 1897, 1898), (1411, 1410, 1894, 1895), (1431, 1430, 1911, 1855), (1432, 1431, 1855, 1863), (1410, 1409, 1892, 1894), (1407, 1406, 1883, 1884), (1466, 1467, 1877, 1878), (1420, 1419, 1901, 1902), (1409, 1408, 1885, 1892), (1427, 1424, 1893, 1908), (1467, 1468, 1876, 1877), (1429, 1428, 1909, 1910), (1405, 1404, 1881, 1882), (1406, 1405, 1882, 1883), (1468, 1469, 1875, 1876), (1418, 1417, 1899, 1900), (1417, 1416, 1898, 1899), (1909, 1908, 1887, 1886), (1430, 1429, 1910, 1911), (1404, 1402, 1880, 1881), (1428, 1427, 1908, 1909), (1413, 1412, 1896, 1897), (1465, 1466, 1878, 1879), (1881, 1880, 1866, 1864), (1877, 1876, 1870, 1869), (1901, 1900, 1849, 1848), (1878, 1877, 1869, 1868), (1872, 1873, 1874, 1906, 1907, 1886, 1887, 1857, 1888, 1889, 1890, 1891, 1848, 1849, 1850, 1851, 1852, 1853, 1854, 1856, 1858, 1859, 1860, 1861, 1862, 1864, 1866, 1867, 1868, 1869, 1870, 1871), (1876, 1875, 1871, 1870), (1893, 1905, 1888, 1857), (1855, 1911, 1906, 1874), (1895, 1894, 1856, 1854), (1896, 1895, 1854, 1853), (1908, 1893, 1857, 1887), (1882, 1881, 1864, 1862), (1897, 1896, 1853, 1852), (1902, 1901, 1848, 1891), (1419, 1418, 1900, 1901), (1884, 1883, 1861, 1860), (1875, 1865, 1872, 1871), (1863, 1855, 1874, 1873), (1900, 1899, 1850, 1849), (1905, 1904, 1889, 1888), (1894, 1892, 1858, 1856), (1865, 1863, 1873, 1872), (1910, 1909, 1886, 1907), (1880, 1879, 1867, 1866), (1892, 1885, 1859, 1858), (1911, 1910, 1907, 1906), (1904, 1903, 1890, 1889), (1899, 1898, 1851, 1850), (1885, 1884, 1860, 1859), (1903, 1902, 1891, 1890), (1898, 1897, 1852, 1851), (1879, 1878, 1868, 1867), (1883, 1882, 1862, 1861)])
me_cylinder.materials.append(mat_material_001)
me_cylinder.use_remesh_preserve_volume = False
me_cylinder.use_remesh_preserve_attributes = False
me_cylinder.use_mirror_vertex_groups = False
me_cylinder.update()

# ---- objects
ob_cylinder = bpy.data.objects.new('Cylinder', me_cylinder)
ob_mball = bpy.data.objects.new('Mball', None)
ob_lamp = bpy.data.objects.new('Lamp', light_lamp)
ob_camera = bpy.data.objects.new('Camera', cam_camera)

# ---- transforms, parenting, visibility, modifiers, constraints
ob_cylinder.location = (-0.03429, -0.01968, 0.1066)
ob_cylinder.rotation_euler = (-0.0, 1.571, 0.0)
ob_cylinder.scale = (0.2975, 0.2508, 0.1944)
ob_cylinder.lineart.crease_threshold = 0.0
_m = ob_cylinder.modifiers.new('Mirror', 'MIRROR')
_m.use_axis = (False, False, True)
ob_mball.location = (1.413, 0.0, 0.0)
ob_mball.empty_image_offset = (0.0, 0.0)
ob_mball.lineart.crease_threshold = 0.0
ob_lamp.location = (4.076, 1.005, 5.904)
ob_lamp.rotation_euler = (0.6503, 0.05522, 1.866)
ob_lamp.lock_rotations_4d = False
ob_lamp.empty_display_type = 'ARROWS'
ob_lamp.color = (0.0, 0.0, 0.0, 0.0)
ob_lamp.lineart.crease_threshold = 0.0
ob_camera.location = (7.481, -6.508, 5.344)
ob_camera.rotation_euler = (1.109, 0.01082, 0.8149)
ob_camera.lock_rotations_4d = False
ob_camera.empty_display_type = 'ARROWS'
ob_camera.color = (0.0, 0.0, 0.0, 0.0)
ob_camera.display_type = 'WIRE'
ob_camera.lineart.crease_threshold = 0.0

# ---- collection membership
col_collection_1.objects.link(ob_cylinder)
col_collection_1.objects.link(ob_mball)
col_collection_1.objects.link(ob_lamp)
col_collection_1.objects.link(ob_camera)

# ---- scene / render settings (as saved in the file)
scene.camera = ob_camera
scene.frame_start = 1; scene.frame_end = 250; scene.frame_set(1)
scene.render.engine = 'BLENDER_EEVEE_NEXT'
scene.render.resolution_percentage = 50
scene.render.dither_intensity = 0.0
scene.cycles.use_denoising = False
scene.cycles.samples = 10
scene.cycles.sampling_pattern = 'TABULATED_SOBOL'
scene.cycles.light_sampling_threshold = 0.0
scene.cycles.use_adaptive_sampling = False
scene.cycles.use_light_tree = False
scene.cycles.blur_glossy = 0.0
scene.cycles.pixel_filter_type = 'GAUSSIAN'
scene.cycles.sample_clamp_indirect = 0.0
scene.view_settings.view_transform = 'Standard'
bpy.context.view_layer.update()
